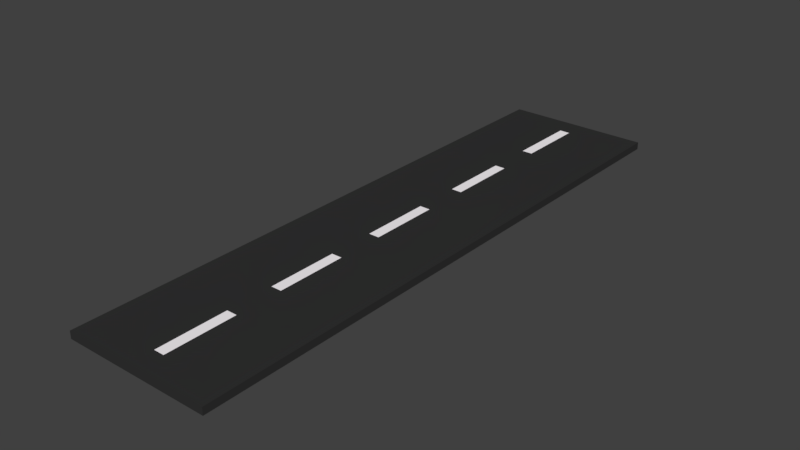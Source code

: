 # Source: section_1.blend  (saved by Blender 2.77.0; exported with 4.5.12 LTS)
import bpy
from mathutils import Matrix  # noqa: F401  (used for matrix-valued properties, if any)

bpy.ops.wm.read_factory_settings(use_empty=True)
scene = bpy.context.scene
scene.name = 'Scene'

# ---- collections
col_collection_1 = bpy.data.collections.new('Collection 1'); scene.collection.children.link(col_collection_1)

# ---- materials (node trees are filled in below, after node groups)
mat_material_000 = bpy.data.materials.new('Material.000')
mat_material_000.alpha_threshold = 0.0
mat_material_000.use_transparent_shadow = False
mat_material_000.diffuse_color = (0.0331, 0.0331, 0.0331, 1.0)
mat_material_000.roughness = 0.5
mat_material_003 = bpy.data.materials.new('Material.003')
mat_material_003.alpha_threshold = 0.0
mat_material_003.use_transparent_shadow = False
mat_material_003.diffuse_color = (1.0, 0.9576, 0.9893, 1.0)
mat_material_003.roughness = 0.5

# ---- material node trees

# ---- world
world_world = bpy.data.worlds.new('World'); scene.world = world_world
world_world.color = (0.05088, 0.05088, 0.05088)
world_world.use_sun_shadow = False
world_world.sun_shadow_jitter_overblur = 0.0
world_world.cycles.sampling_method = 'MANUAL'

# ---- meshes
me_cube_000 = bpy.data.meshes.new('Cube.000')
me_cube_000.from_pydata([(-2.005, -4.292e-06, -0.0005355), (-2.005, -4.292e-06, 0.1995), (1.995, -5.245e-06, -0.0005355), (1.995, -5.245e-06, 0.1995), (-2.005, -16.0, -0.0005355), (-2.005, -16.0, 0.1995), (1.995, -16.0, -0.0005355), (1.995, -16.0, 0.1995), (-1.433, -4.768e-06, 0.1995), (-0.8618, -4.768e-06, 0.1995), (-0.2903, -4.768e-06, 0.1995), (0.2811, -4.768e-06, 0.1995), (0.8525, -4.768e-06, 0.1995), (1.424, -4.768e-06, 0.1995), (1.424, -4.768e-06, -0.0005355), (0.8525, -4.768e-06, -0.0005355), (0.2811, -4.768e-06, -0.0005355), (-0.2903, -4.768e-06, -0.0005355), (-0.8618, -4.768e-06, -0.0005355), (-1.433, -4.768e-06, -0.0005355), (1.424, -16.0, 0.1995), (0.8525, -16.0, 0.1995), (0.2811, -16.0, 0.1995), (-0.2903, -16.0, 0.1995), (-0.8618, -16.0, 0.1995), (-1.433, -16.0, 0.1995), (-1.433, -16.0, -0.0005355), (-0.8618, -16.0, -0.0005355), (-0.2903, -16.0, -0.0005355), (0.2811, -16.0, -0.0005355), (0.8525, -16.0, -0.0005355), (1.424, -16.0, -0.0005355), (1.995, -0.64, 0.1995), (1.995, -1.28, 0.1995), (1.995, -1.92, 0.1995), (1.995, -2.56, 0.1995), (1.995, -3.2, 0.1995), (1.995, -3.84, 0.1995), (1.995, -4.48, 0.1995), (1.995, -5.12, 0.1995), (1.995, -5.76, 0.1995), (1.995, -6.4, 0.1995), (1.995, -7.04, 0.1995), (1.995, -7.68, 0.1995), (1.995, -8.32, 0.1995), (1.995, -8.96, 0.1995), (1.995, -9.6, 0.1995), (1.995, -10.24, 0.1995), (1.995, -10.88, 0.1995), (1.995, -11.52, 0.1995), (1.995, -12.16, 0.1995), (1.995, -12.8, 0.1995), (1.995, -13.44, 0.1995), (1.995, -14.08, 0.1995), (1.995, -14.72, 0.1995), (1.995, -15.36, 0.1995), (1.995, -15.36, -0.0005355), (1.995, -14.72, -0.0005355), (1.995, -14.08, -0.0005355), (1.995, -13.44, -0.0005355), (1.995, -12.8, -0.0005355), (1.995, -12.16, -0.0005355), (1.995, -11.52, -0.0005355), (1.995, -10.88, -0.0005355), (1.995, -10.24, -0.0005355), (1.995, -9.6, -0.0005355), (1.995, -8.96, -0.0005355), (1.995, -8.32, -0.0005355), (1.995, -7.68, -0.0005355), (1.995, -7.04, -0.0005355), (1.995, -6.4, -0.0005355), (1.995, -5.76, -0.0005355), (1.995, -5.12, -0.0005355), (1.995, -4.48, -0.0005355), (1.995, -3.84, -0.0005355), (1.995, -3.2, -0.0005355), (1.995, -2.56, -0.0005355), (1.995, -1.92, -0.0005355), (1.995, -1.28, -0.0005355), (1.995, -0.64, -0.0005355), (-2.005, -15.36, 0.1995), (-2.005, -14.72, 0.1995), (-2.005, -14.08, 0.1995), (-2.005, -13.44, 0.1995), (-2.005, -12.8, 0.1995), (-2.005, -12.16, 0.1995), (-2.005, -11.52, 0.1995), (-2.005, -10.88, 0.1995), (-2.005, -10.24, 0.1995), (-2.005, -9.6, 0.1995), (-2.005, -8.96, 0.1995), (-2.005, -8.32, 0.1995), (-2.005, -7.68, 0.1995), (-2.005, -7.04, 0.1995), (-2.005, -6.4, 0.1995), (-2.005, -5.76, 0.1995), (-2.005, -5.12, 0.1995), (-2.005, -4.48, 0.1995), (-2.005, -3.84, 0.1995), (-2.005, -3.2, 0.1995), (-2.005, -2.56, 0.1995), (-2.005, -1.92, 0.1995), (-2.005, -1.28, 0.1995), (-2.005, -0.64, 0.1995), (-2.005, -0.64, -0.0005355), (-2.005, -1.28, -0.0005355), (-2.005, -1.92, -0.0005355), (-2.005, -2.56, -0.0005355), (-2.005, -3.2, -0.0005355), (-2.005, -3.84, -0.0005355), (-2.005, -4.48, -0.0005355), (-2.005, -5.12, -0.0005355), (-2.005, -5.76, -0.0005355), (-2.005, -6.4, -0.0005355), (-2.005, -7.04, -0.0005355), (-2.005, -7.68, -0.0005355), (-2.005, -8.32, -0.0005355), (-2.005, -8.96, -0.0005355), (-2.005, -9.6, -0.0005355), (-2.005, -10.24, -0.0005355), (-2.005, -10.88, -0.0005355), (-2.005, -11.52, -0.0005355), (-2.005, -12.16, -0.0005355), (-2.005, -12.8, -0.0005355), (-2.005, -13.44, -0.0005355), (-2.005, -14.08, -0.0005355), (-2.005, -14.72, -0.0005355), (-2.005, -15.36, -0.0005355), (-1.433, -15.36, 0.1995), (-1.433, -14.72, 0.1995), (-1.433, -14.08, 0.1995), (-1.433, -13.44, 0.1995), (-1.433, -12.8, 0.1995), (-1.433, -12.16, 0.1995), (-1.433, -11.52, 0.1995), (-1.433, -10.88, 0.1995), (-1.433, -10.24, 0.1995), (-1.433, -9.6, 0.1995), (-1.433, -8.96, 0.1995), (-1.433, -8.32, 0.1995), (-1.433, -7.68, 0.1995), (-1.433, -7.04, 0.1995), (-1.433, -6.4, 0.1995), (-1.433, -5.76, 0.1995), (-1.433, -5.12, 0.1995), (-1.433, -4.48, 0.1995), (-1.433, -3.84, 0.1995), (-1.433, -3.2, 0.1995), (-1.433, -2.56, 0.1995), (-1.433, -1.92, 0.1995), (-1.433, -1.28, 0.1995), (-1.433, -0.64, 0.1995), (-0.8618, -15.36, 0.1995), (-0.8618, -14.72, 0.1995), (-0.8618, -14.08, 0.1995), (-0.8618, -13.44, 0.1995), (-0.8618, -12.8, 0.1995), (-0.8618, -12.16, 0.1995), (-0.8618, -11.52, 0.1995), (-0.8618, -10.88, 0.1995), (-0.8618, -10.24, 0.1995), (-0.8618, -9.6, 0.1995), (-0.8618, -8.96, 0.1995), (-0.8618, -8.32, 0.1995), (-0.8618, -7.68, 0.1995), (-0.8618, -7.04, 0.1995), (-0.8618, -6.4, 0.1995), (-0.8618, -5.76, 0.1995), (-0.8618, -5.12, 0.1995), (-0.8618, -4.48, 0.1995), (-0.8618, -3.84, 0.1995), (-0.8618, -3.2, 0.1995), (-0.8618, -2.56, 0.1995), (-0.8618, -1.92, 0.1995), (-0.8618, -1.28, 0.1995), (-0.8618, -0.64, 0.1995), (-0.2903, -15.36, 0.1995), (-0.2903, -14.72, 0.1995), (-0.2903, -14.08, 0.1995), (-0.2903, -13.44, 0.1995), (-0.2903, -12.8, 0.1995), (-0.2903, -12.16, 0.1995), (-0.2903, -11.52, 0.1995), (-0.2903, -10.88, 0.1995), (-0.2903, -10.24, 0.1995), (-0.2903, -9.6, 0.1995), (-0.2903, -8.96, 0.1995), (-0.2903, -8.32, 0.1995), (-0.2903, -7.68, 0.1995), (-0.2903, -7.04, 0.1995), (-0.2903, -6.4, 0.1995), (-0.2903, -5.76, 0.1995), (-0.2903, -5.12, 0.1995), (-0.2903, -4.48, 0.1995), (-0.2903, -3.84, 0.1995), (-0.2903, -3.2, 0.1995), (-0.2903, -2.56, 0.1995), (-0.2903, -1.92, 0.1995), (-0.2903, -1.28, 0.1995), (-0.2903, -0.64, 0.1995), (0.2811, -15.36, 0.1995), (0.2811, -14.72, 0.1995), (0.2811, -14.08, 0.1995), (0.2811, -13.44, 0.1995), (0.2811, -12.8, 0.1995), (0.2811, -12.16, 0.1995), (0.2811, -11.52, 0.1995), (0.2811, -10.88, 0.1995), (0.2811, -10.24, 0.1995), (0.2811, -9.6, 0.1995), (0.2811, -8.96, 0.1995), (0.2811, -8.32, 0.1995), (0.2811, -7.68, 0.1995), (0.2811, -7.04, 0.1995), (0.2811, -6.4, 0.1995), (0.2811, -5.76, 0.1995), (0.2811, -5.12, 0.1995), (0.2811, -4.48, 0.1995), (0.2811, -3.84, 0.1995), (0.2811, -3.2, 0.1995), (0.2811, -2.56, 0.1995), (0.2811, -1.92, 0.1995), (0.2811, -1.28, 0.1995), (0.2811, -0.64, 0.1995), (0.8525, -15.36, 0.1995), (0.8525, -14.72, 0.1995), (0.8525, -14.08, 0.1995), (0.8525, -13.44, 0.1995), (0.8525, -12.8, 0.1995), (0.8525, -12.16, 0.1995), (0.8525, -11.52, 0.1995), (0.8525, -10.88, 0.1995), (0.8525, -10.24, 0.1995), (0.8525, -9.6, 0.1995), (0.8525, -8.96, 0.1995), (0.8525, -8.32, 0.1995), (0.8525, -7.68, 0.1995), (0.8525, -7.04, 0.1995), (0.8525, -6.4, 0.1995), (0.8525, -5.76, 0.1995), (0.8525, -5.12, 0.1995), (0.8525, -4.48, 0.1995), (0.8525, -3.84, 0.1995), (0.8525, -3.2, 0.1995), (0.8525, -2.56, 0.1995), (0.8525, -1.92, 0.1995), (0.8525, -1.28, 0.1995), (0.8525, -0.64, 0.1995), (1.424, -15.36, 0.1995), (1.424, -14.72, 0.1995), (1.424, -14.08, 0.1995), (1.424, -13.44, 0.1995), (1.424, -12.8, 0.1995), (1.424, -12.16, 0.1995), (1.424, -11.52, 0.1995), (1.424, -10.88, 0.1995), (1.424, -10.24, 0.1995), (1.424, -9.6, 0.1995), (1.424, -8.96, 0.1995), (1.424, -8.32, 0.1995), (1.424, -7.68, 0.1995), (1.424, -7.04, 0.1995), (1.424, -6.4, 0.1995), (1.424, -5.76, 0.1995), (1.424, -5.12, 0.1995), (1.424, -4.48, 0.1995), (1.424, -3.84, 0.1995), (1.424, -3.2, 0.1995), (1.424, -2.56, 0.1995), (1.424, -1.92, 0.1995), (1.424, -1.28, 0.1995), (1.424, -0.64, 0.1995), (-1.433, -0.64, -0.0005355), (-1.433, -1.28, -0.0005355), (-1.433, -1.92, -0.0005355), (-1.433, -2.56, -0.0005355), (-1.433, -3.2, -0.0005355), (-1.433, -3.84, -0.0005355), (-1.433, -4.48, -0.0005355), (-1.433, -5.12, -0.0005355), (-1.433, -5.76, -0.0005355), (-1.433, -6.4, -0.0005355), (-1.433, -7.04, -0.0005355), (-1.433, -7.68, -0.0005355), (-1.433, -8.32, -0.0005355), (-1.433, -8.96, -0.0005355), (-1.433, -9.6, -0.0005355), (-1.433, -10.24, -0.0005355), (-1.433, -10.88, -0.0005355), (-1.433, -11.52, -0.0005355), (-1.433, -12.16, -0.0005355), (-1.433, -12.8, -0.0005355), (-1.433, -13.44, -0.0005355), (-1.433, -14.08, -0.0005355), (-1.433, -14.72, -0.0005355), (-1.433, -15.36, -0.0005355), (-0.8618, -0.64, -0.0005355), (-0.8618, -1.28, -0.0005355), (-0.8618, -1.92, -0.0005355), (-0.8618, -2.56, -0.0005355), (-0.8618, -3.2, -0.0005355), (-0.8618, -3.84, -0.0005355), (-0.8618, -4.48, -0.0005355), (-0.8618, -5.12, -0.0005355), (-0.8618, -5.76, -0.0005355), (-0.8618, -6.4, -0.0005355), (-0.8618, -7.04, -0.0005355), (-0.8618, -7.68, -0.0005355), (-0.8618, -8.32, -0.0005355), (-0.8618, -8.96, -0.0005355), (-0.8618, -9.6, -0.0005355), (-0.8618, -10.24, -0.0005355), (-0.8618, -10.88, -0.0005355), (-0.8618, -11.52, -0.0005355), (-0.8618, -12.16, -0.0005355), (-0.8618, -12.8, -0.0005355), (-0.8618, -13.44, -0.0005355), (-0.8618, -14.08, -0.0005355), (-0.8618, -14.72, -0.0005355), (-0.8618, -15.36, -0.0005355), (-0.2903, -0.64, -0.0005355), (-0.2903, -1.28, -0.0005355), (-0.2903, -1.92, -0.0005355), (-0.2903, -2.56, -0.0005355), (-0.2903, -3.2, -0.0005355), (-0.2903, -3.84, -0.0005355), (-0.2903, -4.48, -0.0005355), (-0.2903, -5.12, -0.0005355), (-0.2903, -5.76, -0.0005355), (-0.2903, -6.4, -0.0005355), (-0.2903, -7.04, -0.0005355), (-0.2903, -7.68, -0.0005355), (-0.2903, -8.32, -0.0005355), (-0.2903, -8.96, -0.0005355), (-0.2903, -9.6, -0.0005355), (-0.2903, -10.24, -0.0005355), (-0.2903, -10.88, -0.0005355), (-0.2903, -11.52, -0.0005355), (-0.2903, -12.16, -0.0005355), (-0.2903, -12.8, -0.0005355), (-0.2903, -13.44, -0.0005355), (-0.2903, -14.08, -0.0005355), (-0.2903, -14.72, -0.0005355), (-0.2903, -15.36, -0.0005355), (0.2811, -0.64, -0.0005355), (0.2811, -1.28, -0.0005355), (0.2811, -1.92, -0.0005355), (0.2811, -2.56, -0.0005355), (0.2811, -3.2, -0.0005355), (0.2811, -3.84, -0.0005355), (0.2811, -4.48, -0.0005355), (0.2811, -5.12, -0.0005355), (0.2811, -5.76, -0.0005355), (0.2811, -6.4, -0.0005355), (0.2811, -7.04, -0.0005355), (0.2811, -7.68, -0.0005355), (0.2811, -8.32, -0.0005355), (0.2811, -8.96, -0.0005355), (0.2811, -9.6, -0.0005355), (0.2811, -10.24, -0.0005355), (0.2811, -10.88, -0.0005355), (0.2811, -11.52, -0.0005355), (0.2811, -12.16, -0.0005355), (0.2811, -12.8, -0.0005355), (0.2811, -13.44, -0.0005355), (0.2811, -14.08, -0.0005355), (0.2811, -14.72, -0.0005355), (0.2811, -15.36, -0.0005355), (0.8525, -0.64, -0.0005355), (0.8525, -1.28, -0.0005355), (0.8525, -1.92, -0.0005355), (0.8525, -2.56, -0.0005355), (0.8525, -3.2, -0.0005355), (0.8525, -3.84, -0.0005355), (0.8525, -4.48, -0.0005355), (0.8525, -5.12, -0.0005355), (0.8525, -5.76, -0.0005355), (0.8525, -6.4, -0.0005355), (0.8525, -7.04, -0.0005355), (0.8525, -7.68, -0.0005355), (0.8525, -8.32, -0.0005355), (0.8525, -8.96, -0.0005355), (0.8525, -9.6, -0.0005355), (0.8525, -10.24, -0.0005355), (0.8525, -10.88, -0.0005355), (0.8525, -11.52, -0.0005355), (0.8525, -12.16, -0.0005355), (0.8525, -12.8, -0.0005355), (0.8525, -13.44, -0.0005355), (0.8525, -14.08, -0.0005355), (0.8525, -14.72, -0.0005355), (0.8525, -15.36, -0.0005355), (1.424, -0.64, -0.0005355), (1.424, -1.28, -0.0005355), (1.424, -1.92, -0.0005355), (1.424, -2.56, -0.0005355), (1.424, -3.2, -0.0005355), (1.424, -3.84, -0.0005355), (1.424, -4.48, -0.0005355), (1.424, -5.12, -0.0005355), (1.424, -5.76, -0.0005355), (1.424, -6.4, -0.0005355), (1.424, -7.04, -0.0005355), (1.424, -7.68, -0.0005355), (1.424, -8.32, -0.0005355), (1.424, -8.96, -0.0005355), (1.424, -9.6, -0.0005355), (1.424, -10.24, -0.0005355), (1.424, -10.88, -0.0005355), (1.424, -11.52, -0.0005355), (1.424, -12.16, -0.0005355), (1.424, -12.8, -0.0005355), (1.424, -13.44, -0.0005355), (1.424, -14.08, -0.0005355), (1.424, -14.72, -0.0005355), (1.424, -15.36, -0.0005355), (-0.1475, -4.768e-06, 0.1995), (-0.004618, -4.768e-06, 0.1995), (0.1382, -4.768e-06, 0.1995), (0.1382, -4.768e-06, -0.0005355), (-0.004618, -4.768e-06, -0.0005355), (-0.1475, -4.768e-06, -0.0005355), (0.1382, -16.0, 0.1995), (-0.004622, -16.0, 0.1995), (-0.1475, -16.0, 0.1995), (-0.1475, -16.0, -0.0005355), (-0.004622, -16.0, -0.0005355), (0.1382, -16.0, -0.0005355), (0.1382, -0.64, -0.0005355), (-0.004618, -0.64, -0.0005355), (-0.1475, -0.64, -0.0005355), (0.1382, -1.28, -0.0005355), (-0.004619, -1.28, -0.0005355), (-0.1475, -1.28, -0.0005355), (0.1382, -1.92, -0.0005355), (-0.004619, -1.92, -0.0005355), (-0.1475, -1.92, -0.0005355), (0.1382, -2.56, -0.0005355), (-0.004619, -2.56, -0.0005355), (-0.1475, -2.56, -0.0005355), (0.1382, -3.2, -0.0005355), (-0.004619, -3.2, -0.0005355), (-0.1475, -3.2, -0.0005355), (0.1382, -3.84, -0.0005355), (-0.004619, -3.84, -0.0005355), (-0.1475, -3.84, -0.0005355), (0.1382, -4.48, -0.0005355), (-0.004619, -4.48, -0.0005355), (-0.1475, -4.48, -0.0005355), (0.1382, -5.12, -0.0005355), (-0.004619, -5.12, -0.0005355), (-0.1475, -5.12, -0.0005355), (0.1382, -5.76, -0.0005355), (-0.00462, -5.76, -0.0005355), (-0.1475, -5.76, -0.0005355), (0.1382, -6.4, -0.0005355), (-0.00462, -6.4, -0.0005355), (-0.1475, -6.4, -0.0005355), (0.1382, -7.04, -0.0005355), (-0.00462, -7.04, -0.0005355), (-0.1475, -7.04, -0.0005355), (0.1382, -7.68, -0.0005355), (-0.00462, -7.68, -0.0005355), (-0.1475, -7.68, -0.0005355), (0.1382, -8.32, -0.0005355), (-0.00462, -8.32, -0.0005355), (-0.1475, -8.32, -0.0005355), (0.1382, -8.96, -0.0005355), (-0.00462, -8.96, -0.0005355), (-0.1475, -8.96, -0.0005355), (0.1382, -9.6, -0.0005355), (-0.004621, -9.6, -0.0005355), (-0.1475, -9.6, -0.0005355), (0.1382, -10.24, -0.0005355), (-0.004621, -10.24, -0.0005355), (-0.1475, -10.24, -0.0005355), (0.1382, -10.88, -0.0005355), (-0.004621, -10.88, -0.0005355), (-0.1475, -10.88, -0.0005355), (0.1382, -11.52, -0.0005355), (-0.004621, -11.52, -0.0005355), (-0.1475, -11.52, -0.0005355), (0.1382, -12.16, -0.0005355), (-0.004621, -12.16, -0.0005355), (-0.1475, -12.16, -0.0005355), (0.1382, -12.8, -0.0005355), (-0.004621, -12.8, -0.0005355), (-0.1475, -12.8, -0.0005355), (0.1382, -13.44, -0.0005355), (-0.004621, -13.44, -0.0005355), (-0.1475, -13.44, -0.0005355), (0.1382, -14.08, -0.0005355), (-0.004622, -14.08, -0.0005355), (-0.1475, -14.08, -0.0005355), (0.1382, -14.72, -0.0005355), (-0.004622, -14.72, -0.0005355), (-0.1475, -14.72, -0.0005355), (0.1382, -15.36, -0.0005355), (-0.004622, -15.36, -0.0005355), (-0.1475, -15.36, -0.0005355), (0.1382, -15.36, 0.1995), (-0.004622, -15.36, 0.1995), (-0.1475, -15.36, 0.1995), (0.1382, -14.72, 0.1995), (-0.004622, -14.72, 0.1995), (-0.1475, -14.72, 0.1995), (0.1382, -14.08, 0.1995), (-0.004622, -14.08, 0.1995), (-0.1475, -14.08, 0.1995), (0.1382, -13.44, 0.1995), (-0.004621, -13.44, 0.1995), (-0.1475, -13.44, 0.1995), (0.1382, -12.8, 0.1995), (-0.004621, -12.8, 0.1995), (-0.1475, -12.8, 0.1995), (0.1382, -12.16, 0.1995), (-0.004621, -12.16, 0.1995), (-0.1475, -12.16, 0.1995), (0.1382, -11.52, 0.1995), (-0.004621, -11.52, 0.1995), (-0.1475, -11.52, 0.1995), (0.1382, -10.88, 0.1995), (-0.004621, -10.88, 0.1995), (-0.1475, -10.88, 0.1995), (0.1382, -10.24, 0.1995), (-0.004621, -10.24, 0.1995), (-0.1475, -10.24, 0.1995), (0.1382, -9.6, 0.1995), (-0.004621, -9.6, 0.1995), (-0.1475, -9.6, 0.1995), (0.1382, -8.96, 0.1995), (-0.00462, -8.96, 0.1995), (-0.1475, -8.96, 0.1995), (0.1382, -8.32, 0.1995), (-0.00462, -8.32, 0.1995), (-0.1475, -8.32, 0.1995), (0.1382, -7.68, 0.1995), (-0.00462, -7.68, 0.1995), (-0.1475, -7.68, 0.1995), (0.1382, -7.04, 0.1995), (-0.00462, -7.04, 0.1995), (-0.1475, -7.04, 0.1995), (0.1382, -6.4, 0.1995), (-0.00462, -6.4, 0.1995), (-0.1475, -6.4, 0.1995), (0.1382, -5.76, 0.1995), (-0.00462, -5.76, 0.1995), (-0.1475, -5.76, 0.1995), (0.1382, -5.12, 0.1995), (-0.004619, -5.12, 0.1995), (-0.1475, -5.12, 0.1995), (0.1382, -4.48, 0.1995), (-0.004619, -4.48, 0.1995), (-0.1475, -4.48, 0.1995), (0.1382, -3.84, 0.1995), (-0.004619, -3.84, 0.1995), (-0.1475, -3.84, 0.1995), (0.1382, -3.2, 0.1995), (-0.004619, -3.2, 0.1995), (-0.1475, -3.2, 0.1995), (0.1382, -2.56, 0.1995), (-0.004619, -2.56, 0.1995), (-0.1475, -2.56, 0.1995), (0.1382, -1.92, 0.1995), (-0.004619, -1.92, 0.1995), (-0.1475, -1.92, 0.1995), (0.1382, -1.28, 0.1995), (-0.004619, -1.28, 0.1995), (-0.1475, -1.28, 0.1995), (0.1382, -0.64, 0.1995), (-0.004618, -0.64, 0.1995), (-0.1475, -0.64, 0.1995)], [], [(13, 3, 2, 14), (55, 7, 6, 56), (25, 5, 4, 26), (103, 1, 0, 104), (415, 56, 6, 31), (271, 32, 3, 13), (103, 151, 8, 1), (151, 175, 9, 8), (175, 199, 10, 9), (569, 223, 11, 418), (223, 247, 12, 11), (247, 271, 13, 12), (127, 295, 26, 4), (295, 319, 27, 26), (319, 343, 28, 27), (497, 367, 29, 427), (367, 391, 30, 29), (391, 415, 31, 30), (7, 20, 31, 6), (20, 21, 30, 31), (21, 22, 29, 30), (424, 23, 28, 425), (23, 24, 27, 28), (24, 25, 26, 27), (1, 8, 19, 0), (8, 9, 18, 19), (9, 10, 17, 18), (418, 11, 16, 419), (11, 12, 15, 16), (12, 13, 14, 15), (15, 14, 392, 368), (368, 392, 393, 369), (369, 393, 394, 370), (370, 394, 395, 371), (371, 395, 396, 372), (372, 396, 397, 373), (373, 397, 398, 374), (374, 398, 399, 375), (375, 399, 400, 376), (376, 400, 401, 377), (377, 401, 402, 378), (378, 402, 403, 379), (379, 403, 404, 380), (380, 404, 405, 381), (381, 405, 406, 382), (382, 406, 407, 383), (383, 407, 408, 384), (384, 408, 409, 385), (385, 409, 410, 386), (386, 410, 411, 387), (387, 411, 412, 388), (388, 412, 413, 389), (389, 413, 414, 390), (390, 414, 415, 391), (16, 15, 368, 344), (344, 368, 369, 345), (345, 369, 370, 346), (346, 370, 371, 347), (347, 371, 372, 348), (348, 372, 373, 349), (349, 373, 374, 350), (350, 374, 375, 351), (351, 375, 376, 352), (352, 376, 377, 353), (353, 377, 378, 354), (354, 378, 379, 355), (355, 379, 380, 356), (356, 380, 381, 357), (357, 381, 382, 358), (358, 382, 383, 359), (359, 383, 384, 360), (360, 384, 385, 361), (361, 385, 386, 362), (362, 386, 387, 363), (363, 387, 388, 364), (364, 388, 389, 365), (365, 389, 390, 366), (366, 390, 391, 367), (419, 16, 344, 428), (428, 344, 345, 431), (431, 345, 346, 434), (434, 346, 347, 437), (437, 347, 348, 440), (440, 348, 349, 443), (443, 349, 350, 446), (446, 350, 351, 449), (449, 351, 352, 452), (452, 352, 353, 455), (455, 353, 354, 458), (458, 354, 355, 461), (461, 355, 356, 464), (464, 356, 357, 467), (467, 357, 358, 470), (470, 358, 359, 473), (473, 359, 360, 476), (476, 360, 361, 479), (479, 361, 362, 482), (482, 362, 363, 485), (485, 363, 364, 488), (488, 364, 365, 491), (491, 365, 366, 494), (494, 366, 367, 497), (18, 17, 320, 296), (296, 320, 321, 297), (297, 321, 322, 298), (298, 322, 323, 299), (299, 323, 324, 300), (300, 324, 325, 301), (301, 325, 326, 302), (302, 326, 327, 303), (303, 327, 328, 304), (304, 328, 329, 305), (305, 329, 330, 306), (306, 330, 331, 307), (307, 331, 332, 308), (308, 332, 333, 309), (309, 333, 334, 310), (310, 334, 335, 311), (311, 335, 336, 312), (312, 336, 337, 313), (313, 337, 338, 314), (314, 338, 339, 315), (315, 339, 340, 316), (316, 340, 341, 317), (317, 341, 342, 318), (318, 342, 343, 319), (19, 18, 296, 272), (272, 296, 297, 273), (273, 297, 298, 274), (274, 298, 299, 275), (275, 299, 300, 276), (276, 300, 301, 277), (277, 301, 302, 278), (278, 302, 303, 279), (279, 303, 304, 280), (280, 304, 305, 281), (281, 305, 306, 282), (282, 306, 307, 283), (283, 307, 308, 284), (284, 308, 309, 285), (285, 309, 310, 286), (286, 310, 311, 287), (287, 311, 312, 288), (288, 312, 313, 289), (289, 313, 314, 290), (290, 314, 315, 291), (291, 315, 316, 292), (292, 316, 317, 293), (293, 317, 318, 294), (294, 318, 319, 295), (0, 19, 272, 104), (104, 272, 273, 105), (105, 273, 274, 106), (106, 274, 275, 107), (107, 275, 276, 108), (108, 276, 277, 109), (109, 277, 278, 110), (110, 278, 279, 111), (111, 279, 280, 112), (112, 280, 281, 113), (113, 281, 282, 114), (114, 282, 283, 115), (115, 283, 284, 116), (116, 284, 285, 117), (117, 285, 286, 118), (118, 286, 287, 119), (119, 287, 288, 120), (120, 288, 289, 121), (121, 289, 290, 122), (122, 290, 291, 123), (123, 291, 292, 124), (124, 292, 293, 125), (125, 293, 294, 126), (126, 294, 295, 127), (21, 20, 248, 224), (224, 248, 249, 225), (225, 249, 250, 226), (226, 250, 251, 227), (227, 251, 252, 228), (228, 252, 253, 229), (229, 253, 254, 230), (230, 254, 255, 231), (231, 255, 256, 232), (232, 256, 257, 233), (233, 257, 258, 234), (234, 258, 259, 235), (235, 259, 260, 236), (236, 260, 261, 237), (237, 261, 262, 238), (238, 262, 263, 239), (239, 263, 264, 240), (240, 264, 265, 241), (241, 265, 266, 242), (242, 266, 267, 243), (243, 267, 268, 244), (244, 268, 269, 245), (245, 269, 270, 246), (246, 270, 271, 247), (22, 21, 224, 200), (200, 224, 225, 201), (201, 225, 226, 202), (202, 226, 227, 203), (203, 227, 228, 204), (204, 228, 229, 205), (205, 229, 230, 206), (206, 230, 231, 207), (207, 231, 232, 208), (208, 232, 233, 209), (209, 233, 234, 210), (210, 234, 235, 211), (211, 235, 236, 212), (212, 236, 237, 213), (213, 237, 238, 214), (214, 238, 239, 215), (215, 239, 240, 216), (216, 240, 241, 217), (217, 241, 242, 218), (218, 242, 243, 219), (219, 243, 244, 220), (220, 244, 245, 221), (221, 245, 246, 222), (222, 246, 247, 223), (422, 22, 200, 500), (500, 200, 201, 503), (503, 201, 202, 506), (506, 202, 203, 509), (509, 203, 204, 512), (512, 204, 205, 515), (515, 205, 206, 518), (518, 206, 207, 521), (521, 207, 208, 524), (524, 208, 209, 527), (527, 209, 210, 530), (530, 210, 211, 533), (533, 211, 212, 536), (536, 212, 213, 539), (539, 213, 214, 542), (542, 214, 215, 545), (545, 215, 216, 548), (548, 216, 217, 551), (551, 217, 218, 554), (554, 218, 219, 557), (557, 219, 220, 560), (560, 220, 221, 563), (563, 221, 222, 566), (566, 222, 223, 569), (24, 23, 176, 152), (152, 176, 177, 153), (153, 177, 178, 154), (154, 178, 179, 155), (155, 179, 180, 156), (156, 180, 181, 157), (157, 181, 182, 158), (158, 182, 183, 159), (159, 183, 184, 160), (160, 184, 185, 161), (161, 185, 186, 162), (162, 186, 187, 163), (163, 187, 188, 164), (164, 188, 189, 165), (165, 189, 190, 166), (166, 190, 191, 167), (167, 191, 192, 168), (168, 192, 193, 169), (169, 193, 194, 170), (170, 194, 195, 171), (171, 195, 196, 172), (172, 196, 197, 173), (173, 197, 198, 174), (174, 198, 199, 175), (25, 24, 152, 128), (128, 152, 153, 129), (129, 153, 154, 130), (130, 154, 155, 131), (131, 155, 156, 132), (132, 156, 157, 133), (133, 157, 158, 134), (134, 158, 159, 135), (135, 159, 160, 136), (136, 160, 161, 137), (137, 161, 162, 138), (138, 162, 163, 139), (139, 163, 164, 140), (140, 164, 165, 141), (141, 165, 166, 142), (142, 166, 167, 143), (143, 167, 168, 144), (144, 168, 169, 145), (145, 169, 170, 146), (146, 170, 171, 147), (147, 171, 172, 148), (148, 172, 173, 149), (149, 173, 174, 150), (150, 174, 175, 151), (5, 25, 128, 80), (80, 128, 129, 81), (81, 129, 130, 82), (82, 130, 131, 83), (83, 131, 132, 84), (84, 132, 133, 85), (85, 133, 134, 86), (86, 134, 135, 87), (87, 135, 136, 88), (88, 136, 137, 89), (89, 137, 138, 90), (90, 138, 139, 91), (91, 139, 140, 92), (92, 140, 141, 93), (93, 141, 142, 94), (94, 142, 143, 95), (95, 143, 144, 96), (96, 144, 145, 97), (97, 145, 146, 98), (98, 146, 147, 99), (99, 147, 148, 100), (100, 148, 149, 101), (101, 149, 150, 102), (102, 150, 151, 103), (20, 7, 55, 248), (248, 55, 54, 249), (249, 54, 53, 250), (250, 53, 52, 251), (251, 52, 51, 252), (252, 51, 50, 253), (253, 50, 49, 254), (254, 49, 48, 255), (255, 48, 47, 256), (256, 47, 46, 257), (257, 46, 45, 258), (258, 45, 44, 259), (259, 44, 43, 260), (260, 43, 42, 261), (261, 42, 41, 262), (262, 41, 40, 263), (263, 40, 39, 264), (264, 39, 38, 265), (265, 38, 37, 266), (266, 37, 36, 267), (267, 36, 35, 268), (268, 35, 34, 269), (269, 34, 33, 270), (270, 33, 32, 271), (14, 2, 79, 392), (392, 79, 78, 393), (393, 78, 77, 394), (394, 77, 76, 395), (395, 76, 75, 396), (396, 75, 74, 397), (397, 74, 73, 398), (398, 73, 72, 399), (399, 72, 71, 400), (400, 71, 70, 401), (401, 70, 69, 402), (402, 69, 68, 403), (403, 68, 67, 404), (404, 67, 66, 405), (405, 66, 65, 406), (406, 65, 64, 407), (407, 64, 63, 408), (408, 63, 62, 409), (409, 62, 61, 410), (410, 61, 60, 411), (411, 60, 59, 412), (412, 59, 58, 413), (413, 58, 57, 414), (414, 57, 56, 415), (5, 80, 127, 4), (80, 81, 126, 127), (81, 82, 125, 126), (82, 83, 124, 125), (83, 84, 123, 124), (84, 85, 122, 123), (85, 86, 121, 122), (86, 87, 120, 121), (87, 88, 119, 120), (88, 89, 118, 119), (89, 90, 117, 118), (90, 91, 116, 117), (91, 92, 115, 116), (92, 93, 114, 115), (93, 94, 113, 114), (94, 95, 112, 113), (95, 96, 111, 112), (96, 97, 110, 111), (97, 98, 109, 110), (98, 99, 108, 109), (99, 100, 107, 108), (100, 101, 106, 107), (101, 102, 105, 106), (102, 103, 104, 105), (3, 32, 79, 2), (32, 33, 78, 79), (33, 34, 77, 78), (34, 35, 76, 77), (35, 36, 75, 76), (36, 37, 74, 75), (37, 38, 73, 74), (38, 39, 72, 73), (39, 40, 71, 72), (40, 41, 70, 71), (41, 42, 69, 70), (42, 43, 68, 69), (43, 44, 67, 68), (44, 45, 66, 67), (45, 46, 65, 66), (46, 47, 64, 65), (47, 48, 63, 64), (48, 49, 62, 63), (49, 50, 61, 62), (50, 51, 60, 61), (51, 52, 59, 60), (52, 53, 58, 59), (53, 54, 57, 58), (54, 55, 56, 57), (198, 568, 571, 199), (568, 567, 570, 571), (567, 566, 569, 570), (197, 565, 568, 198), (565, 564, 567, 568), (564, 563, 566, 567), (196, 562, 565, 197), (562, 561, 564, 565), (561, 560, 563, 564), (195, 559, 562, 196), (559, 558, 561, 562), (558, 557, 560, 561), (194, 556, 559, 195), (556, 555, 558, 559), (555, 554, 557, 558), (193, 553, 556, 194), (553, 552, 555, 556), (552, 551, 554, 555), (192, 550, 553, 193), (550, 549, 552, 553), (549, 548, 551, 552), (191, 547, 550, 192), (547, 546, 549, 550), (546, 545, 548, 549), (190, 544, 547, 191), (544, 543, 546, 547), (543, 542, 545, 546), (189, 541, 544, 190), (541, 540, 543, 544), (540, 539, 542, 543), (188, 538, 541, 189), (538, 537, 540, 541), (537, 536, 539, 540), (187, 535, 538, 188), (535, 534, 537, 538), (534, 533, 536, 537), (186, 532, 535, 187), (532, 531, 534, 535), (531, 530, 533, 534), (185, 529, 532, 186), (529, 528, 531, 532), (528, 527, 530, 531), (184, 526, 529, 185), (526, 525, 528, 529), (525, 524, 527, 528), (183, 523, 526, 184), (523, 522, 525, 526), (522, 521, 524, 525), (182, 520, 523, 183), (520, 519, 522, 523), (519, 518, 521, 522), (181, 517, 520, 182), (517, 516, 519, 520), (516, 515, 518, 519), (180, 514, 517, 181), (514, 513, 516, 517), (513, 512, 515, 516), (179, 511, 514, 180), (511, 510, 513, 514), (510, 509, 512, 513), (178, 508, 511, 179), (508, 507, 510, 511), (507, 506, 509, 510), (177, 505, 508, 178), (505, 504, 507, 508), (504, 503, 506, 507), (176, 502, 505, 177), (502, 501, 504, 505), (501, 500, 503, 504), (23, 424, 502, 176), (424, 423, 501, 502), (423, 422, 500, 501), (342, 496, 499, 343), (496, 495, 498, 499), (495, 494, 497, 498), (341, 493, 496, 342), (493, 492, 495, 496), (492, 491, 494, 495), (340, 490, 493, 341), (490, 489, 492, 493), (489, 488, 491, 492), (339, 487, 490, 340), (487, 486, 489, 490), (486, 485, 488, 489), (338, 484, 487, 339), (484, 483, 486, 487), (483, 482, 485, 486), (337, 481, 484, 338), (481, 480, 483, 484), (480, 479, 482, 483), (336, 478, 481, 337), (478, 477, 480, 481), (477, 476, 479, 480), (335, 475, 478, 336), (475, 474, 477, 478), (474, 473, 476, 477), (334, 472, 475, 335), (472, 471, 474, 475), (471, 470, 473, 474), (333, 469, 472, 334), (469, 468, 471, 472), (468, 467, 470, 471), (332, 466, 469, 333), (466, 465, 468, 469), (465, 464, 467, 468), (331, 463, 466, 332), (463, 462, 465, 466), (462, 461, 464, 465), (330, 460, 463, 331), (460, 459, 462, 463), (459, 458, 461, 462), (329, 457, 460, 330), (457, 456, 459, 460), (456, 455, 458, 459), (328, 454, 457, 329), (454, 453, 456, 457), (453, 452, 455, 456), (327, 451, 454, 328), (451, 450, 453, 454), (450, 449, 452, 453), (326, 448, 451, 327), (448, 447, 450, 451), (447, 446, 449, 450), (325, 445, 448, 326), (445, 444, 447, 448), (444, 443, 446, 447), (324, 442, 445, 325), (442, 441, 444, 445), (441, 440, 443, 444), (323, 439, 442, 324), (439, 438, 441, 442), (438, 437, 440, 441), (322, 436, 439, 323), (436, 435, 438, 439), (435, 434, 437, 438), (321, 433, 436, 322), (433, 432, 435, 436), (432, 431, 434, 435), (320, 430, 433, 321), (430, 429, 432, 433), (429, 428, 431, 432), (17, 421, 430, 320), (421, 420, 429, 430), (420, 419, 428, 429), (10, 416, 421, 17), (416, 417, 420, 421), (417, 418, 419, 420), (22, 422, 427, 29), (422, 423, 426, 427), (423, 424, 425, 426), (343, 499, 425, 28), (499, 498, 426, 425), (498, 497, 427, 426), (199, 571, 416, 10), (571, 570, 417, 416), (570, 569, 418, 417)])
me_cube_000.polygons.foreach_set('material_index', [0, 0, 0, 0, 0, 0, 0, 0, 0, 0, 0, 0, 0, 0, 0, 0, 0, 0, 0, 0, 0, 0, 0, 0, 0, 0, 0, 0, 0, 0, 0, 0, 0, 0, 0, 0, 0, 0, 0, 0, 0, 0, 0, 0, 0, 0, 0, 0, 0, 0, 0, 0, 0, 0, 0, 0, 0, 0, 0, 0, 0, 0, 0, 0, 0, 0, 0, 0, 0, 0, 0, 0, 0, 0, 0, 0, 0, 0, 0, 0, 0, 0, 0, 0, 0, 0, 0, 0, 0, 0, 0, 0, 0, 0, 0, 0, 0, 0, 0, 0, 0, 0, 0, 0, 0, 0, 0, 0, 0, 0, 0, 0, 0, 0, 0, 0, 0, 0, 0, 0, 0, 0, 0, 0, 0, 0, 0, 0, 0, 0, 0, 0, 0, 0, 0, 0, 0, 0, 0, 0, 0, 0, 0, 0, 0, 0, 0, 0, 0, 0, 0, 0, 0, 0, 0, 0, 0, 0, 0, 0, 0, 0, 0, 0, 0, 0, 0, 0, 0, 0, 0, 0, 0, 0, 0, 0, 0, 0, 0, 0, 0, 0, 0, 0, 0, 0, 0, 0, 0, 0, 0, 0, 0, 0, 0, 0, 0, 0, 0, 0, 0, 0, 0, 0, 0, 0, 0, 0, 0, 0, 0, 0, 0, 0, 0, 0, 0, 0, 0, 0, 0, 0, 0, 0, 0, 0, 0, 0, 0, 0, 0, 0, 0, 0, 0, 0, 0, 0, 0, 0, 0, 0, 0, 0, 0, 0, 0, 0, 0, 0, 0, 0, 0, 0, 0, 0, 0, 0, 0, 0, 0, 0, 0, 0, 0, 0, 0, 0, 0, 0, 0, 0, 0, 0, 0, 0, 0, 0, 0, 0, 0, 0, 0, 0, 0, 0, 0, 0, 0, 0, 0, 0, 0, 0, 0, 0, 0, 0, 0, 0, 0, 0, 0, 0, 0, 0, 0, 0, 0, 0, 0, 0, 0, 0, 0, 0, 0, 0, 0, 0, 0, 0, 0, 0, 0, 0, 0, 0, 0, 0, 0, 0, 0, 0, 0, 0, 0, 0, 0, 0, 0, 0, 0, 0, 0, 0, 0, 0, 0, 0, 0, 0, 0, 0, 0, 0, 0, 0, 0, 0, 0, 0, 0, 0, 0, 0, 0, 0, 0, 0, 0, 0, 0, 0, 0, 0, 0, 0, 0, 0, 0, 0, 0, 0, 0, 0, 0, 0, 0, 0, 0, 0, 0, 0, 0, 0, 0, 0, 0, 0, 0, 0, 0, 0, 0, 0, 0, 0, 0, 0, 0, 0, 0, 0, 0, 1, 1, 0, 1, 1, 0, 1, 1, 0, 0, 0, 0, 0, 0, 0, 1, 1, 0, 1, 1, 0, 1, 1, 0, 0, 0, 0, 0, 0, 0, 1, 1, 0, 1, 1, 0, 1, 1, 0, 0, 0, 0, 0, 0, 0, 1, 1, 0, 1, 1, 0, 1, 1, 0, 0, 0, 0, 0, 0, 0, 1, 1, 0, 1, 1, 0, 1, 1, 0, 0, 0, 0, 0, 0, 0, 0, 0, 0, 0, 0, 0, 0, 0, 0, 0, 0, 0, 0, 0, 0, 0, 0, 0, 0, 0, 0, 0, 0, 0, 0, 0, 0, 0, 0, 0, 0, 0, 0, 0, 0, 0, 0, 0, 0, 0, 0, 0, 0, 0, 0, 0, 0, 0, 0, 0, 0, 0, 0, 0, 0, 0, 0, 0, 0, 0, 0, 0, 0, 0, 0, 0, 0, 0, 0, 0, 0, 0, 0, 0, 0, 0, 0, 0, 0, 0])
_uv = me_cube_000.uv_layers.new(name='UVMap')
_uv.uv.foreach_set('vector', [0.9767, 0.2857, 0.9767, 0.25, 1.0, 0.25, 1.0, 0.2857, 0.9535, 0.96, 0.9535, 1.0, 0.9302, 1.0, 0.9302, 0.96, 1.0, 0.2143, 1.0, 0.25, 0.9767, 0.25, 0.9767, 0.2143, 0.9767, 0.96, 0.9767, 1.0, 0.9535, 1.0, 0.9535, 0.96, 0.06645, 0.04, 2.356e-07, 0.04, 2.495e-07, 0.0, 0.06645, 0.0, 0.5316, 0.04, 0.4651, 0.04, 0.4651, 2.441e-08, 0.5316, 0.0, 0.9302, 0.04, 0.8638, 0.04, 0.8638, 2.696e-08, 0.9302, 2.554e-09, 0.8638, 0.04, 0.7973, 0.04, 0.7973, 2.157e-08, 0.8638, 2.696e-08, 0.7973, 0.04, 0.7309, 0.04, 0.7309, 1.618e-08, 0.7973, 2.157e-08, 0.6811, 0.04, 0.6645, 0.04, 0.6645, 1.079e-08, 0.6811, 1.213e-08, 0.6645, 0.04, 0.598, 0.04, 0.598, 5.393e-09, 0.6645, 1.079e-08, 0.598, 0.04, 0.5316, 0.04, 0.5316, 0.0, 0.598, 5.393e-09, 0.4651, 0.04, 0.3987, 0.04, 0.3987, 0.0, 0.4651, 0.0, 0.3987, 0.04, 0.3322, 0.04, 0.3322, 0.0, 0.3987, 0.0, 0.3322, 0.04, 0.2658, 0.04, 0.2658, 0.0, 0.3322, 0.0, 0.2159, 0.04, 0.1993, 0.04, 0.1993, 0.0, 0.2159, 0.0, 0.1993, 0.04, 0.1329, 0.04, 0.1329, 0.0, 0.1993, 0.0, 0.1329, 0.04, 0.06645, 0.04, 0.06645, 0.0, 0.1329, 0.0, 1.0, 0.0, 1.0, 0.03571, 0.9767, 0.03571, 0.9767, 0.0, 1.0, 0.03571, 1.0, 0.07143, 0.9767, 0.07143, 0.9767, 0.03571, 1.0, 0.07143, 1.0, 0.1071, 0.9767, 0.1071, 0.9767, 0.07143, 1.0, 0.1339, 1.0, 0.1429, 0.9767, 0.1429, 0.9767, 0.1339, 1.0, 0.1429, 1.0, 0.1786, 0.9767, 0.1786, 0.9767, 0.1429, 1.0, 0.1786, 1.0, 0.2143, 0.9767, 0.2143, 0.9767, 0.1786, 0.9767, 0.5, 0.9767, 0.4643, 1.0, 0.4643, 1.0, 0.5, 0.9767, 0.4643, 0.9767, 0.4286, 1.0, 0.4286, 1.0, 0.4643, 0.9767, 0.4286, 0.9767, 0.3929, 1.0, 0.3929, 1.0, 0.4286, 0.9767, 0.3661, 0.9767, 0.3571, 1.0, 0.3571, 1.0, 0.3661, 0.9767, 0.3571, 0.9767, 0.3214, 1.0, 0.3214, 1.0, 0.3571, 0.9767, 0.3214, 0.9767, 0.2857, 1.0, 0.2857, 1.0, 0.3214, 0.1329, 1.0, 0.06645, 1.0, 0.06645, 0.96, 0.1329, 0.96, 0.1329, 0.96, 0.06645, 0.96, 0.06645, 0.92, 0.1329, 0.92, 0.1329, 0.92, 0.06645, 0.92, 0.06645, 0.88, 0.1329, 0.88, 0.1329, 0.88, 0.06645, 0.88, 0.06645, 0.84, 0.1329, 0.84, 0.1329, 0.84, 0.06645, 0.84, 0.06645, 0.8, 0.1329, 0.8, 0.1329, 0.8, 0.06645, 0.8, 0.06645, 0.76, 0.1329, 0.76, 0.1329, 0.76, 0.06645, 0.76, 0.06645, 0.72, 0.1329, 0.72, 0.1329, 0.72, 0.06645, 0.72, 0.06645, 0.68, 0.1329, 0.68, 0.1329, 0.68, 0.06645, 0.68, 0.06645, 0.64, 0.1329, 0.64, 0.1329, 0.64, 0.06645, 0.64, 0.06645, 0.6, 0.1329, 0.6, 0.1329, 0.6, 0.06645, 0.6, 0.06645, 0.56, 0.1329, 0.56, 0.1329, 0.56, 0.06645, 0.56, 0.06645, 0.52, 0.1329, 0.52, 0.1329, 0.52, 0.06645, 0.52, 0.06645, 0.48, 0.1329, 0.48, 0.1329, 0.48, 0.06645, 0.48, 0.06645, 0.44, 0.1329, 0.44, 0.1329, 0.44, 0.06645, 0.44, 0.06645, 0.4, 0.1329, 0.4, 0.1329, 0.4, 0.06645, 0.4, 0.06645, 0.36, 0.1329, 0.36, 0.1329, 0.36, 0.06645, 0.36, 0.06645, 0.32, 0.1329, 0.32, 0.1329, 0.32, 0.06645, 0.32, 0.06645, 0.28, 0.1329, 0.28, 0.1329, 0.28, 0.06645, 0.28, 0.06645, 0.24, 0.1329, 0.24, 0.1329, 0.24, 0.06645, 0.24, 0.06645, 0.2, 0.1329, 0.2, 0.1329, 0.2, 0.06645, 0.2, 0.06645, 0.16, 0.1329, 0.16, 0.1329, 0.16, 0.06645, 0.16, 0.06645, 0.12, 0.1329, 0.12, 0.1329, 0.12, 0.06645, 0.12, 0.06645, 0.08, 0.1329, 0.08, 0.1329, 0.08, 0.06645, 0.08, 0.06645, 0.04, 0.1329, 0.04, 0.1993, 1.0, 0.1329, 1.0, 0.1329, 0.96, 0.1993, 0.96, 0.1993, 0.96, 0.1329, 0.96, 0.1329, 0.92, 0.1993, 0.92, 0.1993, 0.92, 0.1329, 0.92, 0.1329, 0.88, 0.1993, 0.88, 0.1993, 0.88, 0.1329, 0.88, 0.1329, 0.84, 0.1993, 0.84, 0.1993, 0.84, 0.1329, 0.84, 0.1329, 0.8, 0.1993, 0.8, 0.1993, 0.8, 0.1329, 0.8, 0.1329, 0.76, 0.1993, 0.76, 0.1993, 0.76, 0.1329, 0.76, 0.1329, 0.72, 0.1993, 0.72, 0.1993, 0.72, 0.1329, 0.72, 0.1329, 0.68, 0.1993, 0.68, 0.1993, 0.68, 0.1329, 0.68, 0.1329, 0.64, 0.1993, 0.64, 0.1993, 0.64, 0.1329, 0.64, 0.1329, 0.6, 0.1993, 0.6, 0.1993, 0.6, 0.1329, 0.6, 0.1329, 0.56, 0.1993, 0.56, 0.1993, 0.56, 0.1329, 0.56, 0.1329, 0.52, 0.1993, 0.52, 0.1993, 0.52, 0.1329, 0.52, 0.1329, 0.48, 0.1993, 0.48, 0.1993, 0.48, 0.1329, 0.48, 0.1329, 0.44, 0.1993, 0.44, 0.1993, 0.44, 0.1329, 0.44, 0.1329, 0.4, 0.1993, 0.4, 0.1993, 0.4, 0.1329, 0.4, 0.1329, 0.36, 0.1993, 0.36, 0.1993, 0.36, 0.1329, 0.36, 0.1329, 0.32, 0.1993, 0.32, 0.1993, 0.32, 0.1329, 0.32, 0.1329, 0.28, 0.1993, 0.28, 0.1993, 0.28, 0.1329, 0.28, 0.1329, 0.24, 0.1993, 0.24, 0.1993, 0.24, 0.1329, 0.24, 0.1329, 0.2, 0.1993, 0.2, 0.1993, 0.2, 0.1329, 0.2, 0.1329, 0.16, 0.1993, 0.16, 0.1993, 0.16, 0.1329, 0.16, 0.1329, 0.12, 0.1993, 0.12, 0.1993, 0.12, 0.1329, 0.12, 0.1329, 0.08, 0.1993, 0.08, 0.1993, 0.08, 0.1329, 0.08, 0.1329, 0.04, 0.1993, 0.04, 0.2159, 1.0, 0.1993, 1.0, 0.1993, 0.96, 0.2159, 0.96, 0.2159, 0.96, 0.1993, 0.96, 0.1993, 0.92, 0.2159, 0.92, 0.2159, 0.92, 0.1993, 0.92, 0.1993, 0.88, 0.2159, 0.88, 0.2159, 0.88, 0.1993, 0.88, 0.1993, 0.84, 0.2159, 0.84, 0.2159, 0.84, 0.1993, 0.84, 0.1993, 0.8, 0.2159, 0.8, 0.2159, 0.8, 0.1993, 0.8, 0.1993, 0.76, 0.2159, 0.76, 0.2159, 0.76, 0.1993, 0.76, 0.1993, 0.72, 0.2159, 0.72, 0.2159, 0.72, 0.1993, 0.72, 0.1993, 0.68, 0.2159, 0.68, 0.2159, 0.68, 0.1993, 0.68, 0.1993, 0.64, 0.2159, 0.64, 0.2159, 0.64, 0.1993, 0.64, 0.1993, 0.6, 0.2159, 0.6, 0.2159, 0.6, 0.1993, 0.6, 0.1993, 0.56, 0.2159, 0.56, 0.2159, 0.56, 0.1993, 0.56, 0.1993, 0.52, 0.2159, 0.52, 0.2159, 0.52, 0.1993, 0.52, 0.1993, 0.48, 0.2159, 0.48, 0.2159, 0.48, 0.1993, 0.48, 0.1993, 0.44, 0.2159, 0.44, 0.2159, 0.44, 0.1993, 0.44, 0.1993, 0.4, 0.2159, 0.4, 0.2159, 0.4, 0.1993, 0.4, 0.1993, 0.36, 0.2159, 0.36, 0.2159, 0.36, 0.1993, 0.36, 0.1993, 0.32, 0.2159, 0.32, 0.2159, 0.32, 0.1993, 0.32, 0.1993, 0.28, 0.2159, 0.28, 0.2159, 0.28, 0.1993, 0.28, 0.1993, 0.24, 0.2159, 0.24, 0.2159, 0.24, 0.1993, 0.24, 0.1993, 0.2, 0.2159, 0.2, 0.2159, 0.2, 0.1993, 0.2, 0.1993, 0.16, 0.2159, 0.16, 0.2159, 0.16, 0.1993, 0.16, 0.1993, 0.12, 0.2159, 0.12, 0.2159, 0.12, 0.1993, 0.12, 0.1993, 0.08, 0.2159, 0.08, 0.2159, 0.08, 0.1993, 0.08, 0.1993, 0.04, 0.2159, 0.04, 0.3322, 1.0, 0.2658, 1.0, 0.2658, 0.96, 0.3322, 0.96, 0.3322, 0.96, 0.2658, 0.96, 0.2658, 0.92, 0.3322, 0.92, 0.3322, 0.92, 0.2658, 0.92, 0.2658, 0.88, 0.3322, 0.88, 0.3322, 0.88, 0.2658, 0.88, 0.2658, 0.84, 0.3322, 0.84, 0.3322, 0.84, 0.2658, 0.84, 0.2658, 0.8, 0.3322, 0.8, 0.3322, 0.8, 0.2658, 0.8, 0.2658, 0.76, 0.3322, 0.76, 0.3322, 0.76, 0.2658, 0.76, 0.2658, 0.72, 0.3322, 0.72, 0.3322, 0.72, 0.2658, 0.72, 0.2658, 0.68, 0.3322, 0.68, 0.3322, 0.68, 0.2658, 0.68, 0.2658, 0.64, 0.3322, 0.64, 0.3322, 0.64, 0.2658, 0.64, 0.2658, 0.6, 0.3322, 0.6, 0.3322, 0.6, 0.2658, 0.6, 0.2658, 0.56, 0.3322, 0.56, 0.3322, 0.56, 0.2658, 0.56, 0.2658, 0.52, 0.3322, 0.52, 0.3322, 0.52, 0.2658, 0.52, 0.2658, 0.48, 0.3322, 0.48, 0.3322, 0.48, 0.2658, 0.48, 0.2658, 0.44, 0.3322, 0.44, 0.3322, 0.44, 0.2658, 0.44, 0.2658, 0.4, 0.3322, 0.4, 0.3322, 0.4, 0.2658, 0.4, 0.2658, 0.36, 0.3322, 0.36, 0.3322, 0.36, 0.2658, 0.36, 0.2658, 0.32, 0.3322, 0.32, 0.3322, 0.32, 0.2658, 0.32, 0.2658, 0.28, 0.3322, 0.28, 0.3322, 0.28, 0.2658, 0.28, 0.2658, 0.24, 0.3322, 0.24, 0.3322, 0.24, 0.2658, 0.24, 0.2658, 0.2, 0.3322, 0.2, 0.3322, 0.2, 0.2658, 0.2, 0.2658, 0.16, 0.3322, 0.16, 0.3322, 0.16, 0.2658, 0.16, 0.2658, 0.12, 0.3322, 0.12, 0.3322, 0.12, 0.2658, 0.12, 0.2658, 0.08, 0.3322, 0.08, 0.3322, 0.08, 0.2658, 0.08, 0.2658, 0.04, 0.3322, 0.04, 0.3987, 1.0, 0.3322, 1.0, 0.3322, 0.96, 0.3987, 0.96, 0.3987, 0.96, 0.3322, 0.96, 0.3322, 0.92, 0.3987, 0.92, 0.3987, 0.92, 0.3322, 0.92, 0.3322, 0.88, 0.3987, 0.88, 0.3987, 0.88, 0.3322, 0.88, 0.3322, 0.84, 0.3987, 0.84, 0.3987, 0.84, 0.3322, 0.84, 0.3322, 0.8, 0.3987, 0.8, 0.3987, 0.8, 0.3322, 0.8, 0.3322, 0.76, 0.3987, 0.76, 0.3987, 0.76, 0.3322, 0.76, 0.3322, 0.72, 0.3987, 0.72, 0.3987, 0.72, 0.3322, 0.72, 0.3322, 0.68, 0.3987, 0.68, 0.3987, 0.68, 0.3322, 0.68, 0.3322, 0.64, 0.3987, 0.64, 0.3987, 0.64, 0.3322, 0.64, 0.3322, 0.6, 0.3987, 0.6, 0.3987, 0.6, 0.3322, 0.6, 0.3322, 0.56, 0.3987, 0.56, 0.3987, 0.56, 0.3322, 0.56, 0.3322, 0.52, 0.3987, 0.52, 0.3987, 0.52, 0.3322, 0.52, 0.3322, 0.48, 0.3987, 0.48, 0.3987, 0.48, 0.3322, 0.48, 0.3322, 0.44, 0.3987, 0.44, 0.3987, 0.44, 0.3322, 0.44, 0.3322, 0.4, 0.3987, 0.4, 0.3987, 0.4, 0.3322, 0.4, 0.3322, 0.36, 0.3987, 0.36, 0.3987, 0.36, 0.3322, 0.36, 0.3322, 0.32, 0.3987, 0.32, 0.3987, 0.32, 0.3322, 0.32, 0.3322, 0.28, 0.3987, 0.28, 0.3987, 0.28, 0.3322, 0.28, 0.3322, 0.24, 0.3987, 0.24, 0.3987, 0.24, 0.3322, 0.24, 0.3322, 0.2, 0.3987, 0.2, 0.3987, 0.2, 0.3322, 0.2, 0.3322, 0.16, 0.3987, 0.16, 0.3987, 0.16, 0.3322, 0.16, 0.3322, 0.12, 0.3987, 0.12, 0.3987, 0.12, 0.3322, 0.12, 0.3322, 0.08, 0.3987, 0.08, 0.3987, 0.08, 0.3322, 0.08, 0.3322, 0.04, 0.3987, 0.04, 0.4651, 1.0, 0.3987, 1.0, 0.3987, 0.96, 0.4651, 0.96, 0.4651, 0.96, 0.3987, 0.96, 0.3987, 0.92, 0.4651, 0.92, 0.4651, 0.92, 0.3987, 0.92, 0.3987, 0.88, 0.4651, 0.88, 0.4651, 0.88, 0.3987, 0.88, 0.3987, 0.84, 0.4651, 0.84, 0.4651, 0.84, 0.3987, 0.84, 0.3987, 0.8, 0.4651, 0.8, 0.4651, 0.8, 0.3987, 0.8, 0.3987, 0.76, 0.4651, 0.76, 0.4651, 0.76, 0.3987, 0.76, 0.3987, 0.72, 0.4651, 0.72, 0.4651, 0.72, 0.3987, 0.72, 0.3987, 0.68, 0.4651, 0.68, 0.4651, 0.68, 0.3987, 0.68, 0.3987, 0.64, 0.4651, 0.64, 0.4651, 0.64, 0.3987, 0.64, 0.3987, 0.6, 0.4651, 0.6, 0.4651, 0.6, 0.3987, 0.6, 0.3987, 0.56, 0.4651, 0.56, 0.4651, 0.56, 0.3987, 0.56, 0.3987, 0.52, 0.4651, 0.52, 0.4651, 0.52, 0.3987, 0.52, 0.3987, 0.48, 0.4651, 0.48, 0.4651, 0.48, 0.3987, 0.48, 0.3987, 0.44, 0.4651, 0.44, 0.4651, 0.44, 0.3987, 0.44, 0.3987, 0.4, 0.4651, 0.4, 0.4651, 0.4, 0.3987, 0.4, 0.3987, 0.36, 0.4651, 0.36, 0.4651, 0.36, 0.3987, 0.36, 0.3987, 0.32, 0.4651, 0.32, 0.4651, 0.32, 0.3987, 0.32, 0.3987, 0.28, 0.4651, 0.28, 0.4651, 0.28, 0.3987, 0.28, 0.3987, 0.24, 0.4651, 0.24, 0.4651, 0.24, 0.3987, 0.24, 0.3987, 0.2, 0.4651, 0.2, 0.4651, 0.2, 0.3987, 0.2, 0.3987, 0.16, 0.4651, 0.16, 0.4651, 0.16, 0.3987, 0.16, 0.3987, 0.12, 0.4651, 0.12, 0.4651, 0.12, 0.3987, 0.12, 0.3987, 0.08, 0.4651, 0.08, 0.4651, 0.08, 0.3987, 0.08, 0.3987, 0.04, 0.4651, 0.04, 0.598, 1.0, 0.5316, 1.0, 0.5316, 0.96, 0.598, 0.96, 0.598, 0.96, 0.5316, 0.96, 0.5316, 0.92, 0.598, 0.92, 0.598, 0.92, 0.5316, 0.92, 0.5316, 0.88, 0.598, 0.88, 0.598, 0.88, 0.5316, 0.88, 0.5316, 0.84, 0.598, 0.84, 0.598, 0.84, 0.5316, 0.84, 0.5316, 0.8, 0.598, 0.8, 0.598, 0.8, 0.5316, 0.8, 0.5316, 0.76, 0.598, 0.76, 0.598, 0.76, 0.5316, 0.76, 0.5316, 0.72, 0.598, 0.72, 0.598, 0.72, 0.5316, 0.72, 0.5316, 0.68, 0.598, 0.68, 0.598, 0.68, 0.5316, 0.68, 0.5316, 0.64, 0.598, 0.64, 0.598, 0.64, 0.5316, 0.64, 0.5316, 0.6, 0.598, 0.6, 0.598, 0.6, 0.5316, 0.6, 0.5316, 0.56, 0.598, 0.56, 0.598, 0.56, 0.5316, 0.56, 0.5316, 0.52, 0.598, 0.52, 0.598, 0.52, 0.5316, 0.52, 0.5316, 0.48, 0.598, 0.48, 0.598, 0.48, 0.5316, 0.48, 0.5316, 0.44, 0.598, 0.44, 0.598, 0.44, 0.5316, 0.44, 0.5316, 0.4, 0.598, 0.4, 0.598, 0.4, 0.5316, 0.4, 0.5316, 0.36, 0.598, 0.36, 0.598, 0.36, 0.5316, 0.36, 0.5316, 0.32, 0.598, 0.32, 0.598, 0.32, 0.5316, 0.32, 0.5316, 0.28, 0.598, 0.28, 0.598, 0.28, 0.5316, 0.28, 0.5316, 0.24, 0.598, 0.24, 0.598, 0.24, 0.5316, 0.24, 0.5316, 0.2, 0.598, 0.2, 0.598, 0.2, 0.5316, 0.2, 0.5316, 0.16, 0.598, 0.16, 0.598, 0.16, 0.5316, 0.16, 0.5316, 0.12, 0.598, 0.12, 0.598, 0.12, 0.5316, 0.12, 0.5316, 0.08, 0.598, 0.08, 0.598, 0.08, 0.5316, 0.08, 0.5316, 0.04, 0.598, 0.04, 0.6645, 1.0, 0.598, 1.0, 0.598, 0.96, 0.6645, 0.96, 0.6645, 0.96, 0.598, 0.96, 0.598, 0.92, 0.6645, 0.92, 0.6645, 0.92, 0.598, 0.92, 0.598, 0.88, 0.6645, 0.88, 0.6645, 0.88, 0.598, 0.88, 0.598, 0.84, 0.6645, 0.84, 0.6645, 0.84, 0.598, 0.84, 0.598, 0.8, 0.6645, 0.8, 0.6645, 0.8, 0.598, 0.8, 0.598, 0.76, 0.6645, 0.76, 0.6645, 0.76, 0.598, 0.76, 0.598, 0.72, 0.6645, 0.72, 0.6645, 0.72, 0.598, 0.72, 0.598, 0.68, 0.6645, 0.68, 0.6645, 0.68, 0.598, 0.68, 0.598, 0.64, 0.6645, 0.64, 0.6645, 0.64, 0.598, 0.64, 0.598, 0.6, 0.6645, 0.6, 0.6645, 0.6, 0.598, 0.6, 0.598, 0.56, 0.6645, 0.56, 0.6645, 0.56, 0.598, 0.56, 0.598, 0.52, 0.6645, 0.52, 0.6645, 0.52, 0.598, 0.52, 0.598, 0.48, 0.6645, 0.48, 0.6645, 0.48, 0.598, 0.48, 0.598, 0.44, 0.6645, 0.44, 0.6645, 0.44, 0.598, 0.44, 0.598, 0.4, 0.6645, 0.4, 0.6645, 0.4, 0.598, 0.4, 0.598, 0.36, 0.6645, 0.36, 0.6645, 0.36, 0.598, 0.36, 0.598, 0.32, 0.6645, 0.32, 0.6645, 0.32, 0.598, 0.32, 0.598, 0.28, 0.6645, 0.28, 0.6645, 0.28, 0.598, 0.28, 0.598, 0.24, 0.6645, 0.24, 0.6645, 0.24, 0.598, 0.24, 0.598, 0.2, 0.6645, 0.2, 0.6645, 0.2, 0.598, 0.2, 0.598, 0.16, 0.6645, 0.16, 0.6645, 0.16, 0.598, 0.16, 0.598, 0.12, 0.6645, 0.12, 0.6645, 0.12, 0.598, 0.12, 0.598, 0.08, 0.6645, 0.08, 0.6645, 0.08, 0.598, 0.08, 0.598, 0.04, 0.6645, 0.04, 0.6811, 1.0, 0.6645, 1.0, 0.6645, 0.96, 0.6811, 0.96, 0.6811, 0.96, 0.6645, 0.96, 0.6645, 0.92, 0.6811, 0.92, 0.6811, 0.92, 0.6645, 0.92, 0.6645, 0.88, 0.6811, 0.88, 0.6811, 0.88, 0.6645, 0.88, 0.6645, 0.84, 0.6811, 0.84, 0.6811, 0.84, 0.6645, 0.84, 0.6645, 0.8, 0.6811, 0.8, 0.6811, 0.8, 0.6645, 0.8, 0.6645, 0.76, 0.6811, 0.76, 0.6811, 0.76, 0.6645, 0.76, 0.6645, 0.72, 0.6811, 0.72, 0.6811, 0.72, 0.6645, 0.72, 0.6645, 0.68, 0.6811, 0.68, 0.6811, 0.68, 0.6645, 0.68, 0.6645, 0.64, 0.6811, 0.64, 0.6811, 0.64, 0.6645, 0.64, 0.6645, 0.6, 0.6811, 0.6, 0.6811, 0.6, 0.6645, 0.6, 0.6645, 0.56, 0.6811, 0.56, 0.6811, 0.56, 0.6645, 0.56, 0.6645, 0.52, 0.6811, 0.52, 0.6811, 0.52, 0.6645, 0.52, 0.6645, 0.48, 0.6811, 0.48, 0.6811, 0.48, 0.6645, 0.48, 0.6645, 0.44, 0.6811, 0.44, 0.6811, 0.44, 0.6645, 0.44, 0.6645, 0.4, 0.6811, 0.4, 0.6811, 0.4, 0.6645, 0.4, 0.6645, 0.36, 0.6811, 0.36, 0.6811, 0.36, 0.6645, 0.36, 0.6645, 0.32, 0.6811, 0.32, 0.6811, 0.32, 0.6645, 0.32, 0.6645, 0.28, 0.6811, 0.28, 0.6811, 0.28, 0.6645, 0.28, 0.6645, 0.24, 0.6811, 0.24, 0.6811, 0.24, 0.6645, 0.24, 0.6645, 0.2, 0.6811, 0.2, 0.6811, 0.2, 0.6645, 0.2, 0.6645, 0.16, 0.6811, 0.16, 0.6811, 0.16, 0.6645, 0.16, 0.6645, 0.12, 0.6811, 0.12, 0.6811, 0.12, 0.6645, 0.12, 0.6645, 0.08, 0.6811, 0.08, 0.6811, 0.08, 0.6645, 0.08, 0.6645, 0.04, 0.6811, 0.04, 0.7973, 1.0, 0.7309, 1.0, 0.7309, 0.96, 0.7973, 0.96, 0.7973, 0.96, 0.7309, 0.96, 0.7309, 0.92, 0.7973, 0.92, 0.7973, 0.92, 0.7309, 0.92, 0.7309, 0.88, 0.7973, 0.88, 0.7973, 0.88, 0.7309, 0.88, 0.7309, 0.84, 0.7973, 0.84, 0.7973, 0.84, 0.7309, 0.84, 0.7309, 0.8, 0.7973, 0.8, 0.7973, 0.8, 0.7309, 0.8, 0.7309, 0.76, 0.7973, 0.76, 0.7973, 0.76, 0.7309, 0.76, 0.7309, 0.72, 0.7973, 0.72, 0.7973, 0.72, 0.7309, 0.72, 0.7309, 0.68, 0.7973, 0.68, 0.7973, 0.68, 0.7309, 0.68, 0.7309, 0.64, 0.7973, 0.64, 0.7973, 0.64, 0.7309, 0.64, 0.7309, 0.6, 0.7973, 0.6, 0.7973, 0.6, 0.7309, 0.6, 0.7309, 0.56, 0.7973, 0.56, 0.7973, 0.56, 0.7309, 0.56, 0.7309, 0.52, 0.7973, 0.52, 0.7973, 0.52, 0.7309, 0.52, 0.7309, 0.48, 0.7973, 0.48, 0.7973, 0.48, 0.7309, 0.48, 0.7309, 0.44, 0.7973, 0.44, 0.7973, 0.44, 0.7309, 0.44, 0.7309, 0.4, 0.7973, 0.4, 0.7973, 0.4, 0.7309, 0.4, 0.7309, 0.36, 0.7973, 0.36, 0.7973, 0.36, 0.7309, 0.36, 0.7309, 0.32, 0.7973, 0.32, 0.7973, 0.32, 0.7309, 0.32, 0.7309, 0.28, 0.7973, 0.28, 0.7973, 0.28, 0.7309, 0.28, 0.7309, 0.24, 0.7973, 0.24, 0.7973, 0.24, 0.7309, 0.24, 0.7309, 0.2, 0.7973, 0.2, 0.7973, 0.2, 0.7309, 0.2, 0.7309, 0.16, 0.7973, 0.16, 0.7973, 0.16, 0.7309, 0.16, 0.7309, 0.12, 0.7973, 0.12, 0.7973, 0.12, 0.7309, 0.12, 0.7309, 0.08, 0.7973, 0.08, 0.7973, 0.08, 0.7309, 0.08, 0.7309, 0.04, 0.7973, 0.04, 0.8638, 1.0, 0.7973, 1.0, 0.7973, 0.96, 0.8638, 0.96, 0.8638, 0.96, 0.7973, 0.96, 0.7973, 0.92, 0.8638, 0.92, 0.8638, 0.92, 0.7973, 0.92, 0.7973, 0.88, 0.8638, 0.88, 0.8638, 0.88, 0.7973, 0.88, 0.7973, 0.84, 0.8638, 0.84, 0.8638, 0.84, 0.7973, 0.84, 0.7973, 0.8, 0.8638, 0.8, 0.8638, 0.8, 0.7973, 0.8, 0.7973, 0.76, 0.8638, 0.76, 0.8638, 0.76, 0.7973, 0.76, 0.7973, 0.72, 0.8638, 0.72, 0.8638, 0.72, 0.7973, 0.72, 0.7973, 0.68, 0.8638, 0.68, 0.8638, 0.68, 0.7973, 0.68, 0.7973, 0.64, 0.8638, 0.64, 0.8638, 0.64, 0.7973, 0.64, 0.7973, 0.6, 0.8638, 0.6, 0.8638, 0.6, 0.7973, 0.6, 0.7973, 0.56, 0.8638, 0.56, 0.8638, 0.56, 0.7973, 0.56, 0.7973, 0.52, 0.8638, 0.52, 0.8638, 0.52, 0.7973, 0.52, 0.7973, 0.48, 0.8638, 0.48, 0.8638, 0.48, 0.7973, 0.48, 0.7973, 0.44, 0.8638, 0.44, 0.8638, 0.44, 0.7973, 0.44, 0.7973, 0.4, 0.8638, 0.4, 0.8638, 0.4, 0.7973, 0.4, 0.7973, 0.36, 0.8638, 0.36, 0.8638, 0.36, 0.7973, 0.36, 0.7973, 0.32, 0.8638, 0.32, 0.8638, 0.32, 0.7973, 0.32, 0.7973, 0.28, 0.8638, 0.28, 0.8638, 0.28, 0.7973, 0.28, 0.7973, 0.24, 0.8638, 0.24, 0.8638, 0.24, 0.7973, 0.24, 0.7973, 0.2, 0.8638, 0.2, 0.8638, 0.2, 0.7973, 0.2, 0.7973, 0.16, 0.8638, 0.16, 0.8638, 0.16, 0.7973, 0.16, 0.7973, 0.12, 0.8638, 0.12, 0.8638, 0.12, 0.7973, 0.12, 0.7973, 0.08, 0.8638, 0.08, 0.8638, 0.08, 0.7973, 0.08, 0.7973, 0.04, 0.8638, 0.04, 0.9302, 1.0, 0.8638, 1.0, 0.8638, 0.96, 0.9302, 0.96, 0.9302, 0.96, 0.8638, 0.96, 0.8638, 0.92, 0.9302, 0.92, 0.9302, 0.92, 0.8638, 0.92, 0.8638, 0.88, 0.9302, 0.88, 0.9302, 0.88, 0.8638, 0.88, 0.8638, 0.84, 0.9302, 0.84, 0.9302, 0.84, 0.8638, 0.84, 0.8638, 0.8, 0.9302, 0.8, 0.9302, 0.8, 0.8638, 0.8, 0.8638, 0.76, 0.9302, 0.76, 0.9302, 0.76, 0.8638, 0.76, 0.8638, 0.72, 0.9302, 0.72, 0.9302, 0.72, 0.8638, 0.72, 0.8638, 0.68, 0.9302, 0.68, 0.9302, 0.68, 0.8638, 0.68, 0.8638, 0.64, 0.9302, 0.64, 0.9302, 0.64, 0.8638, 0.64, 0.8638, 0.6, 0.9302, 0.6, 0.9302, 0.6, 0.8638, 0.6, 0.8638, 0.56, 0.9302, 0.56, 0.9302, 0.56, 0.8638, 0.56, 0.8638, 0.52, 0.9302, 0.52, 0.9302, 0.52, 0.8638, 0.52, 0.8638, 0.48, 0.9302, 0.48, 0.9302, 0.48, 0.8638, 0.48, 0.8638, 0.44, 0.9302, 0.44, 0.9302, 0.44, 0.8638, 0.44, 0.8638, 0.4, 0.9302, 0.4, 0.9302, 0.4, 0.8638, 0.4, 0.8638, 0.36, 0.9302, 0.36, 0.9302, 0.36, 0.8638, 0.36, 0.8638, 0.32, 0.9302, 0.32, 0.9302, 0.32, 0.8638, 0.32, 0.8638, 0.28, 0.9302, 0.28, 0.9302, 0.28, 0.8638, 0.28, 0.8638, 0.24, 0.9302, 0.24, 0.9302, 0.24, 0.8638, 0.24, 0.8638, 0.2, 0.9302, 0.2, 0.9302, 0.2, 0.8638, 0.2, 0.8638, 0.16, 0.9302, 0.16, 0.9302, 0.16, 0.8638, 0.16, 0.8638, 0.12, 0.9302, 0.12, 0.9302, 0.12, 0.8638, 0.12, 0.8638, 0.08, 0.9302, 0.08, 0.9302, 0.08, 0.8638, 0.08, 0.8638, 0.04, 0.9302, 0.04, 0.5316, 1.0, 0.4651, 1.0, 0.4651, 0.96, 0.5316, 0.96, 0.5316, 0.96, 0.4651, 0.96, 0.4651, 0.92, 0.5316, 0.92, 0.5316, 0.92, 0.4651, 0.92, 0.4651, 0.88, 0.5316, 0.88, 0.5316, 0.88, 0.4651, 0.88, 0.4651, 0.84, 0.5316, 0.84, 0.5316, 0.84, 0.4651, 0.84, 0.4651, 0.8, 0.5316, 0.8, 0.5316, 0.8, 0.4651, 0.8, 0.4651, 0.76, 0.5316, 0.76, 0.5316, 0.76, 0.4651, 0.76, 0.4651, 0.72, 0.5316, 0.72, 0.5316, 0.72, 0.4651, 0.72, 0.4651, 0.68, 0.5316, 0.68, 0.5316, 0.68, 0.4651, 0.68, 0.4651, 0.64, 0.5316, 0.64, 0.5316, 0.64, 0.4651, 0.64, 0.4651, 0.6, 0.5316, 0.6, 0.5316, 0.6, 0.4651, 0.6, 0.4651, 0.56, 0.5316, 0.56, 0.5316, 0.56, 0.4651, 0.56, 0.4651, 0.52, 0.5316, 0.52, 0.5316, 0.52, 0.4651, 0.52, 0.4651, 0.48, 0.5316, 0.48, 0.5316, 0.48, 0.4651, 0.48, 0.4651, 0.44, 0.5316, 0.44, 0.5316, 0.44, 0.4651, 0.44, 0.4651, 0.4, 0.5316, 0.4, 0.5316, 0.4, 0.4651, 0.4, 0.4651, 0.36, 0.5316, 0.36, 0.5316, 0.36, 0.4651, 0.36, 0.4651, 0.32, 0.5316, 0.32, 0.5316, 0.32, 0.4651, 0.32, 0.4651, 0.28, 0.5316, 0.28, 0.5316, 0.28, 0.4651, 0.28, 0.4651, 0.24, 0.5316, 0.24, 0.5316, 0.24, 0.4651, 0.24, 0.4651, 0.2, 0.5316, 0.2, 0.5316, 0.2, 0.4651, 0.2, 0.4651, 0.16, 0.5316, 0.16, 0.5316, 0.16, 0.4651, 0.16, 0.4651, 0.12, 0.5316, 0.12, 0.5316, 0.12, 0.4651, 0.12, 0.4651, 0.08, 0.5316, 0.08, 0.5316, 0.08, 0.4651, 0.08, 0.4651, 0.04, 0.5316, 0.04, 0.06645, 1.0, 0.0, 1.0, 0.0, 0.96, 0.06645, 0.96, 0.06645, 0.96, 0.0, 0.96, 2.772e-08, 0.92, 0.06645, 0.92, 0.06645, 0.92, 2.772e-08, 0.92, 2.772e-08, 0.88, 0.06645, 0.88, 0.06645, 0.88, 2.772e-08, 0.88, 5.545e-08, 0.84, 0.06645, 0.84, 0.06645, 0.84, 5.545e-08, 0.84, 5.545e-08, 0.8, 0.06645, 0.8, 0.06645, 0.8, 5.545e-08, 0.8, 5.545e-08, 0.76, 0.06645, 0.76, 0.06645, 0.76, 5.545e-08, 0.76, 5.545e-08, 0.72, 0.06645, 0.72, 0.06645, 0.72, 5.545e-08, 0.72, 8.317e-08, 0.68, 0.06645, 0.68, 0.06645, 0.68, 8.317e-08, 0.68, 1.109e-07, 0.64, 0.06645, 0.64, 0.06645, 0.64, 1.109e-07, 0.64, 1.109e-07, 0.6, 0.06645, 0.6, 0.06645, 0.6, 1.109e-07, 0.6, 8.317e-08, 0.56, 0.06645, 0.56, 0.06645, 0.56, 8.317e-08, 0.56, 1.386e-07, 0.52, 0.06645, 0.52, 0.06645, 0.52, 1.386e-07, 0.52, 1.386e-07, 0.48, 0.06645, 0.48, 0.06645, 0.48, 1.386e-07, 0.48, 1.525e-07, 0.44, 0.06645, 0.44, 0.06645, 0.44, 1.525e-07, 0.44, 1.386e-07, 0.4, 0.06645, 0.4, 0.06645, 0.4, 1.386e-07, 0.4, 1.525e-07, 0.36, 0.06645, 0.36, 0.06645, 0.36, 1.525e-07, 0.36, 1.941e-07, 0.32, 0.06645, 0.32, 0.06645, 0.32, 1.941e-07, 0.32, 1.941e-07, 0.28, 0.06645, 0.28, 0.06645, 0.28, 1.941e-07, 0.28, 2.079e-07, 0.24, 0.06645, 0.24, 0.06645, 0.24, 2.079e-07, 0.24, 1.941e-07, 0.2, 0.06645, 0.2, 0.06645, 0.2, 1.941e-07, 0.2, 2.079e-07, 0.16, 0.06645, 0.16, 0.06645, 0.16, 2.079e-07, 0.16, 2.495e-07, 0.12, 0.06645, 0.12, 0.06645, 0.12, 2.495e-07, 0.12, 2.634e-07, 0.08, 0.06645, 0.08, 0.06645, 0.08, 2.634e-07, 0.08, 2.356e-07, 0.04, 0.06645, 0.04, 0.9767, 0.0, 0.9767, 0.04, 0.9535, 0.04, 0.9535, 0.0, 0.9767, 0.04, 0.9767, 0.08, 0.9535, 0.08, 0.9535, 0.04, 0.9767, 0.08, 0.9767, 0.12, 0.9535, 0.12, 0.9535, 0.08, 0.9767, 0.12, 0.9767, 0.16, 0.9535, 0.16, 0.9535, 0.12, 0.9767, 0.16, 0.9767, 0.2, 0.9535, 0.2, 0.9535, 0.16, 0.9767, 0.2, 0.9767, 0.24, 0.9535, 0.24, 0.9535, 0.2, 0.9767, 0.24, 0.9767, 0.28, 0.9535, 0.28, 0.9535, 0.24, 0.9767, 0.28, 0.9767, 0.32, 0.9535, 0.32, 0.9535, 0.28, 0.9767, 0.32, 0.9767, 0.36, 0.9535, 0.36, 0.9535, 0.32, 0.9767, 0.36, 0.9767, 0.4, 0.9535, 0.4, 0.9535, 0.36, 0.9767, 0.4, 0.9767, 0.44, 0.9535, 0.44, 0.9535, 0.4, 0.9767, 0.44, 0.9767, 0.48, 0.9535, 0.48, 0.9535, 0.44, 0.9767, 0.48, 0.9767, 0.52, 0.9535, 0.52, 0.9535, 0.48, 0.9767, 0.52, 0.9767, 0.56, 0.9535, 0.56, 0.9535, 0.52, 0.9767, 0.56, 0.9767, 0.6, 0.9535, 0.6, 0.9535, 0.56, 0.9767, 0.6, 0.9767, 0.64, 0.9535, 0.64, 0.9535, 0.6, 0.9767, 0.64, 0.9767, 0.68, 0.9535, 0.68, 0.9535, 0.64, 0.9767, 0.68, 0.9767, 0.72, 0.9535, 0.72, 0.9535, 0.68, 0.9767, 0.72, 0.9767, 0.76, 0.9535, 0.76, 0.9535, 0.72, 0.9767, 0.76, 0.9767, 0.8, 0.9535, 0.8, 0.9535, 0.76, 0.9767, 0.8, 0.9767, 0.84, 0.9535, 0.84, 0.9535, 0.8, 0.9767, 0.84, 0.9767, 0.88, 0.9535, 0.88, 0.9535, 0.84, 0.9767, 0.88, 0.9767, 0.92, 0.9535, 0.92, 0.9535, 0.88, 0.9767, 0.92, 0.9767, 0.96, 0.9535, 0.96, 0.9535, 0.92, 0.9535, 0.0, 0.9535, 0.04, 0.9302, 0.04, 0.9302, 9.065e-10, 0.9535, 0.04, 0.9535, 0.08, 0.9302, 0.08, 0.9302, 0.04, 0.9535, 0.08, 0.9535, 0.12, 0.9302, 0.12, 0.9302, 0.08, 0.9535, 0.12, 0.9535, 0.16, 0.9302, 0.16, 0.9302, 0.12, 0.9535, 0.16, 0.9535, 0.2, 0.9302, 0.2, 0.9302, 0.16, 0.9535, 0.2, 0.9535, 0.24, 0.9302, 0.24, 0.9302, 0.2, 0.9535, 0.24, 0.9535, 0.28, 0.9302, 0.28, 0.9302, 0.24, 0.9535, 0.28, 0.9535, 0.32, 0.9302, 0.32, 0.9302, 0.28, 0.9535, 0.32, 0.9535, 0.36, 0.9302, 0.36, 0.9302, 0.32, 0.9535, 0.36, 0.9535, 0.4, 0.9302, 0.4, 0.9302, 0.36, 0.9535, 0.4, 0.9535, 0.44, 0.9302, 0.44, 0.9302, 0.4, 0.9535, 0.44, 0.9535, 0.48, 0.9302, 0.48, 0.9302, 0.44, 0.9535, 0.48, 0.9535, 0.52, 0.9302, 0.52, 0.9302, 0.48, 0.9535, 0.52, 0.9535, 0.56, 0.9302, 0.56, 0.9302, 0.52, 0.9535, 0.56, 0.9535, 0.6, 0.9302, 0.6, 0.9302, 0.56, 0.9535, 0.6, 0.9535, 0.64, 0.9302, 0.64, 0.9302, 0.6, 0.9535, 0.64, 0.9535, 0.68, 0.9302, 0.68, 0.9302, 0.64, 0.9535, 0.68, 0.9535, 0.72, 0.9302, 0.72, 0.9302, 0.68, 0.9535, 0.72, 0.9535, 0.76, 0.9302, 0.76, 0.9302, 0.72, 0.9535, 0.76, 0.9535, 0.8, 0.9302, 0.8, 0.9302, 0.76, 0.9535, 0.8, 0.9535, 0.84, 0.9302, 0.84, 0.9302, 0.8, 0.9535, 0.84, 0.9535, 0.88, 0.9302, 0.88, 0.9302, 0.84, 0.9535, 0.88, 0.9535, 0.92, 0.9302, 0.92, 0.9302, 0.88, 0.9535, 0.92, 0.9535, 0.96, 0.9302, 0.96, 0.9302, 0.92, 0.7309, 0.08, 0.7143, 0.08, 0.7143, 0.04, 0.7309, 0.04, 0.7143, 0.08, 0.6977, 0.08, 0.6977, 0.04, 0.7143, 0.04, 0.6977, 0.08, 0.6811, 0.08, 0.6811, 0.04, 0.6977, 0.04, 0.7309, 0.12, 0.7143, 0.12, 0.7143, 0.08, 0.7309, 0.08, 0.7143, 0.12, 0.6977, 0.12, 0.6977, 0.08, 0.7143, 0.08, 0.6977, 0.12, 0.6811, 0.12, 0.6811, 0.08, 0.6977, 0.08, 0.7309, 0.16, 0.7143, 0.16, 0.7143, 0.12, 0.7309, 0.12, 0.7143, 0.16, 0.6977, 0.16, 0.6977, 0.12, 0.7143, 0.12, 0.6977, 0.16, 0.6811, 0.16, 0.6811, 0.12, 0.6977, 0.12, 0.7309, 0.2, 0.7143, 0.2, 0.7143, 0.16, 0.7309, 0.16, 0.7143, 0.2, 0.6977, 0.2, 0.6977, 0.16, 0.7143, 0.16, 0.6977, 0.2, 0.6811, 0.2, 0.6811, 0.16, 0.6977, 0.16, 0.7309, 0.24, 0.7143, 0.24, 0.7143, 0.2, 0.7309, 0.2, 0.7143, 0.24, 0.6977, 0.24, 0.6977, 0.2, 0.7143, 0.2, 0.6977, 0.24, 0.6811, 0.24, 0.6811, 0.2, 0.6977, 0.2, 0.7309, 0.28, 0.7143, 0.28, 0.7143, 0.24, 0.7309, 0.24, 0.7143, 0.28, 0.6977, 0.28, 0.6977, 0.24, 0.7143, 0.24, 0.6977, 0.28, 0.6811, 0.28, 0.6811, 0.24, 0.6977, 0.24, 0.7309, 0.32, 0.7143, 0.32, 0.7143, 0.28, 0.7309, 0.28, 0.7143, 0.32, 0.6977, 0.32, 0.6977, 0.28, 0.7143, 0.28, 0.6977, 0.32, 0.6811, 0.32, 0.6811, 0.28, 0.6977, 0.28, 0.7309, 0.36, 0.7143, 0.36, 0.7143, 0.32, 0.7309, 0.32, 0.7143, 0.36, 0.6977, 0.36, 0.6977, 0.32, 0.7143, 0.32, 0.6977, 0.36, 0.6811, 0.36, 0.6811, 0.32, 0.6977, 0.32, 0.7309, 0.4, 0.7143, 0.4, 0.7143, 0.36, 0.7309, 0.36, 0.7143, 0.4, 0.6977, 0.4, 0.6977, 0.36, 0.7143, 0.36, 0.6977, 0.4, 0.6811, 0.4, 0.6811, 0.36, 0.6977, 0.36, 0.7309, 0.44, 0.7143, 0.44, 0.7143, 0.4, 0.7309, 0.4, 0.7143, 0.44, 0.6977, 0.44, 0.6977, 0.4, 0.7143, 0.4, 0.6977, 0.44, 0.6811, 0.44, 0.6811, 0.4, 0.6977, 0.4, 0.7309, 0.48, 0.7143, 0.48, 0.7143, 0.44, 0.7309, 0.44, 0.7143, 0.48, 0.6977, 0.48, 0.6977, 0.44, 0.7143, 0.44, 0.6977, 0.48, 0.6811, 0.48, 0.6811, 0.44, 0.6977, 0.44, 0.7309, 0.52, 0.7143, 0.52, 0.7143, 0.48, 0.7309, 0.48, 0.7143, 0.52, 0.6977, 0.52, 0.6977, 0.48, 0.7143, 0.48, 0.6977, 0.52, 0.6811, 0.52, 0.6811, 0.48, 0.6977, 0.48, 0.7309, 0.56, 0.7143, 0.56, 0.7143, 0.52, 0.7309, 0.52, 0.7143, 0.56, 0.6977, 0.56, 0.6977, 0.52, 0.7143, 0.52, 0.6977, 0.56, 0.6811, 0.56, 0.6811, 0.52, 0.6977, 0.52, 0.7309, 0.6, 0.7143, 0.6, 0.7143, 0.56, 0.7309, 0.56, 0.7143, 0.6, 0.6977, 0.6, 0.6977, 0.56, 0.7143, 0.56, 0.6977, 0.6, 0.6811, 0.6, 0.6811, 0.56, 0.6977, 0.56, 0.7309, 0.64, 0.7143, 0.64, 0.7143, 0.6, 0.7309, 0.6, 0.7143, 0.64, 0.6977, 0.64, 0.6977, 0.6, 0.7143, 0.6, 0.6977, 0.64, 0.6811, 0.64, 0.6811, 0.6, 0.6977, 0.6, 0.7309, 0.68, 0.7143, 0.68, 0.7143, 0.64, 0.7309, 0.64, 0.7143, 0.68, 0.6977, 0.68, 0.6977, 0.64, 0.7143, 0.64, 0.6977, 0.68, 0.6811, 0.68, 0.6811, 0.64, 0.6977, 0.64, 0.7309, 0.72, 0.7143, 0.72, 0.7143, 0.68, 0.7309, 0.68, 0.7143, 0.72, 0.6977, 0.72, 0.6977, 0.68, 0.7143, 0.68, 0.6977, 0.72, 0.6811, 0.72, 0.6811, 0.68, 0.6977, 0.68, 0.7309, 0.76, 0.7143, 0.76, 0.7143, 0.72, 0.7309, 0.72, 0.7143, 0.76, 0.6977, 0.76, 0.6977, 0.72, 0.7143, 0.72, 0.6977, 0.76, 0.6811, 0.76, 0.6811, 0.72, 0.6977, 0.72, 0.7309, 0.8, 0.7143, 0.8, 0.7143, 0.76, 0.7309, 0.76, 0.7143, 0.8, 0.6977, 0.8, 0.6977, 0.76, 0.7143, 0.76, 0.6977, 0.8, 0.6811, 0.8, 0.6811, 0.76, 0.6977, 0.76, 0.7309, 0.84, 0.7143, 0.84, 0.7143, 0.8, 0.7309, 0.8, 0.7143, 0.84, 0.6977, 0.84, 0.6977, 0.8, 0.7143, 0.8, 0.6977, 0.84, 0.6811, 0.84, 0.6811, 0.8, 0.6977, 0.8, 0.7309, 0.88, 0.7143, 0.88, 0.7143, 0.84, 0.7309, 0.84, 0.7143, 0.88, 0.6977, 0.88, 0.6977, 0.84, 0.7143, 0.84, 0.6977, 0.88, 0.6811, 0.88, 0.6811, 0.84, 0.6977, 0.84, 0.7309, 0.92, 0.7143, 0.92, 0.7143, 0.88, 0.7309, 0.88, 0.7143, 0.92, 0.6977, 0.92, 0.6977, 0.88, 0.7143, 0.88, 0.6977, 0.92, 0.6811, 0.92, 0.6811, 0.88, 0.6977, 0.88, 0.7309, 0.96, 0.7143, 0.96, 0.7143, 0.92, 0.7309, 0.92, 0.7143, 0.96, 0.6977, 0.96, 0.6977, 0.92, 0.7143, 0.92, 0.6977, 0.96, 0.6811, 0.96, 0.6811, 0.92, 0.6977, 0.92, 0.7309, 1.0, 0.7143, 1.0, 0.7143, 0.96, 0.7309, 0.96, 0.7143, 1.0, 0.6977, 1.0, 0.6977, 0.96, 0.7143, 0.96, 0.6977, 1.0, 0.6811, 1.0, 0.6811, 0.96, 0.6977, 0.96, 0.2658, 0.08, 0.2492, 0.08, 0.2492, 0.04, 0.2658, 0.04, 0.2492, 0.08, 0.2326, 0.08, 0.2326, 0.04, 0.2492, 0.04, 0.2326, 0.08, 0.2159, 0.08, 0.2159, 0.04, 0.2326, 0.04, 0.2658, 0.12, 0.2492, 0.12, 0.2492, 0.08, 0.2658, 0.08, 0.2492, 0.12, 0.2326, 0.12, 0.2326, 0.08, 0.2492, 0.08, 0.2326, 0.12, 0.2159, 0.12, 0.2159, 0.08, 0.2326, 0.08, 0.2658, 0.16, 0.2492, 0.16, 0.2492, 0.12, 0.2658, 0.12, 0.2492, 0.16, 0.2326, 0.16, 0.2326, 0.12, 0.2492, 0.12, 0.2326, 0.16, 0.2159, 0.16, 0.2159, 0.12, 0.2326, 0.12, 0.2658, 0.2, 0.2492, 0.2, 0.2492, 0.16, 0.2658, 0.16, 0.2492, 0.2, 0.2326, 0.2, 0.2326, 0.16, 0.2492, 0.16, 0.2326, 0.2, 0.2159, 0.2, 0.2159, 0.16, 0.2326, 0.16, 0.2658, 0.24, 0.2492, 0.24, 0.2492, 0.2, 0.2658, 0.2, 0.2492, 0.24, 0.2326, 0.24, 0.2326, 0.2, 0.2492, 0.2, 0.2326, 0.24, 0.2159, 0.24, 0.2159, 0.2, 0.2326, 0.2, 0.2658, 0.28, 0.2492, 0.28, 0.2492, 0.24, 0.2658, 0.24, 0.2492, 0.28, 0.2326, 0.28, 0.2326, 0.24, 0.2492, 0.24, 0.2326, 0.28, 0.2159, 0.28, 0.2159, 0.24, 0.2326, 0.24, 0.2658, 0.32, 0.2492, 0.32, 0.2492, 0.28, 0.2658, 0.28, 0.2492, 0.32, 0.2326, 0.32, 0.2326, 0.28, 0.2492, 0.28, 0.2326, 0.32, 0.2159, 0.32, 0.2159, 0.28, 0.2326, 0.28, 0.2658, 0.36, 0.2492, 0.36, 0.2492, 0.32, 0.2658, 0.32, 0.2492, 0.36, 0.2326, 0.36, 0.2326, 0.32, 0.2492, 0.32, 0.2326, 0.36, 0.2159, 0.36, 0.2159, 0.32, 0.2326, 0.32, 0.2658, 0.4, 0.2492, 0.4, 0.2492, 0.36, 0.2658, 0.36, 0.2492, 0.4, 0.2326, 0.4, 0.2326, 0.36, 0.2492, 0.36, 0.2326, 0.4, 0.2159, 0.4, 0.2159, 0.36, 0.2326, 0.36, 0.2658, 0.44, 0.2492, 0.44, 0.2492, 0.4, 0.2658, 0.4, 0.2492, 0.44, 0.2326, 0.44, 0.2326, 0.4, 0.2492, 0.4, 0.2326, 0.44, 0.2159, 0.44, 0.2159, 0.4, 0.2326, 0.4, 0.2658, 0.48, 0.2492, 0.48, 0.2492, 0.44, 0.2658, 0.44, 0.2492, 0.48, 0.2326, 0.48, 0.2326, 0.44, 0.2492, 0.44, 0.2326, 0.48, 0.2159, 0.48, 0.2159, 0.44, 0.2326, 0.44, 0.2658, 0.52, 0.2492, 0.52, 0.2492, 0.48, 0.2658, 0.48, 0.2492, 0.52, 0.2326, 0.52, 0.2326, 0.48, 0.2492, 0.48, 0.2326, 0.52, 0.2159, 0.52, 0.2159, 0.48, 0.2326, 0.48, 0.2658, 0.56, 0.2492, 0.56, 0.2492, 0.52, 0.2658, 0.52, 0.2492, 0.56, 0.2326, 0.56, 0.2326, 0.52, 0.2492, 0.52, 0.2326, 0.56, 0.2159, 0.56, 0.2159, 0.52, 0.2326, 0.52, 0.2658, 0.6, 0.2492, 0.6, 0.2492, 0.56, 0.2658, 0.56, 0.2492, 0.6, 0.2326, 0.6, 0.2326, 0.56, 0.2492, 0.56, 0.2326, 0.6, 0.2159, 0.6, 0.2159, 0.56, 0.2326, 0.56, 0.2658, 0.64, 0.2492, 0.64, 0.2492, 0.6, 0.2658, 0.6, 0.2492, 0.64, 0.2326, 0.64, 0.2326, 0.6, 0.2492, 0.6, 0.2326, 0.64, 0.2159, 0.64, 0.2159, 0.6, 0.2326, 0.6, 0.2658, 0.68, 0.2492, 0.68, 0.2492, 0.64, 0.2658, 0.64, 0.2492, 0.68, 0.2326, 0.68, 0.2326, 0.64, 0.2492, 0.64, 0.2326, 0.68, 0.2159, 0.68, 0.2159, 0.64, 0.2326, 0.64, 0.2658, 0.72, 0.2492, 0.72, 0.2492, 0.68, 0.2658, 0.68, 0.2492, 0.72, 0.2326, 0.72, 0.2326, 0.68, 0.2492, 0.68, 0.2326, 0.72, 0.2159, 0.72, 0.2159, 0.68, 0.2326, 0.68, 0.2658, 0.76, 0.2492, 0.76, 0.2492, 0.72, 0.2658, 0.72, 0.2492, 0.76, 0.2326, 0.76, 0.2326, 0.72, 0.2492, 0.72, 0.2326, 0.76, 0.2159, 0.76, 0.2159, 0.72, 0.2326, 0.72, 0.2658, 0.8, 0.2492, 0.8, 0.2492, 0.76, 0.2658, 0.76, 0.2492, 0.8, 0.2326, 0.8, 0.2326, 0.76, 0.2492, 0.76, 0.2326, 0.8, 0.2159, 0.8, 0.2159, 0.76, 0.2326, 0.76, 0.2658, 0.84, 0.2492, 0.84, 0.2492, 0.8, 0.2658, 0.8, 0.2492, 0.84, 0.2326, 0.84, 0.2326, 0.8, 0.2492, 0.8, 0.2326, 0.84, 0.2159, 0.84, 0.2159, 0.8, 0.2326, 0.8, 0.2658, 0.88, 0.2492, 0.88, 0.2492, 0.84, 0.2658, 0.84, 0.2492, 0.88, 0.2326, 0.88, 0.2326, 0.84, 0.2492, 0.84, 0.2326, 0.88, 0.2159, 0.88, 0.2159, 0.84, 0.2326, 0.84, 0.2658, 0.92, 0.2492, 0.92, 0.2492, 0.88, 0.2658, 0.88, 0.2492, 0.92, 0.2326, 0.92, 0.2326, 0.88, 0.2492, 0.88, 0.2326, 0.92, 0.2159, 0.92, 0.2159, 0.88, 0.2326, 0.88, 0.2658, 0.96, 0.2492, 0.96, 0.2492, 0.92, 0.2658, 0.92, 0.2492, 0.96, 0.2326, 0.96, 0.2326, 0.92, 0.2492, 0.92, 0.2326, 0.96, 0.2159, 0.96, 0.2159, 0.92, 0.2326, 0.92, 0.2658, 1.0, 0.2492, 1.0, 0.2492, 0.96, 0.2658, 0.96, 0.2492, 1.0, 0.2326, 1.0, 0.2326, 0.96, 0.2492, 0.96, 0.2326, 1.0, 0.2159, 1.0, 0.2159, 0.96, 0.2326, 0.96, 0.9767, 0.3929, 0.9767, 0.3839, 1.0, 0.3839, 1.0, 0.3929, 0.9767, 0.3839, 0.9767, 0.375, 1.0, 0.375, 1.0, 0.3839, 0.9767, 0.375, 0.9767, 0.3661, 1.0, 0.3661, 1.0, 0.375, 1.0, 0.1071, 1.0, 0.1161, 0.9767, 0.1161, 0.9767, 0.1071, 1.0, 0.1161, 1.0, 0.125, 0.9767, 0.125, 0.9767, 0.1161, 1.0, 0.125, 1.0, 0.1339, 0.9767, 0.1339, 0.9767, 0.125, 0.2658, 0.04, 0.2492, 0.04, 0.2492, 0.0, 0.2658, 0.0, 0.2492, 0.04, 0.2326, 0.04, 0.2326, 0.0, 0.2492, 0.0, 0.2326, 0.04, 0.2159, 0.04, 0.2159, 0.0, 0.2326, 0.0, 0.7309, 0.04, 0.7143, 0.04, 0.7143, 1.483e-08, 0.7309, 1.618e-08, 0.7143, 0.04, 0.6977, 0.04, 0.6977, 1.348e-08, 0.7143, 1.483e-08, 0.6977, 0.04, 0.6811, 0.04, 0.6811, 1.213e-08, 0.6977, 1.348e-08])
me_cube_000.materials.append(mat_material_000)
me_cube_000.materials.append(mat_material_003)
me_cube_000.use_remesh_preserve_volume = False
me_cube_000.use_remesh_preserve_attributes = False
me_cube_000.use_mirror_vertex_groups = False
me_cube_000.update()

# ---- objects
ob_cube = bpy.data.objects.new('Cube', me_cube_000)

# ---- transforms, parenting, visibility, modifiers, constraints
ob_cube.location = (0.0, 0.0, 0.0)
ob_cube.lineart.crease_threshold = 0.0

# ---- collection membership
col_collection_1.objects.link(ob_cube)

# ---- scene / render settings (as saved in the file)
scene.frame_start = 1; scene.frame_end = 250; scene.frame_set(1)
scene.render.engine = 'BLENDER_EEVEE_NEXT'
scene.render.resolution_percentage = 50
scene.render.dither_intensity = 0.0
scene.cycles.use_denoising = False
scene.cycles.samples = 128
scene.cycles.sampling_pattern = 'TABULATED_SOBOL'
scene.cycles.light_sampling_threshold = 0.0
scene.cycles.use_adaptive_sampling = False
scene.cycles.use_light_tree = False
scene.cycles.blur_glossy = 0.0
scene.cycles.sample_clamp_indirect = 0.0
scene.view_settings.view_transform = 'Standard'
bpy.context.view_layer.update()

# ---- added for rendering (the .blend has no active camera and no usable light): camera, sun
cam_auto = bpy.data.cameras.new('AutoCamera')
cam_auto.lens = 50.0
cam_auto.sensor_width = 36.0
cam_auto.clip_end = 1000.0
ob_auto_camera = bpy.data.objects.new('AutoCamera', cam_auto)
scene.collection.objects.link(ob_auto_camera)
ob_auto_camera.location = (15.2557, -26.3124, 12.3077)
ob_auto_camera.rotation_euler = (1.09748, -7.21219e-08, 0.694738)
scene.camera = ob_auto_camera
light_auto_sun = bpy.data.lights.new('AutoSun', 'SUN')
light_auto_sun.energy = 3.0
light_auto_sun.angle = 0.0523599
ob_auto_sun = bpy.data.objects.new('AutoSun', light_auto_sun)
scene.collection.objects.link(ob_auto_sun)
ob_auto_sun.rotation_euler = (0.872665, 0.174533, 0.523599)
bpy.context.view_layer.update()
